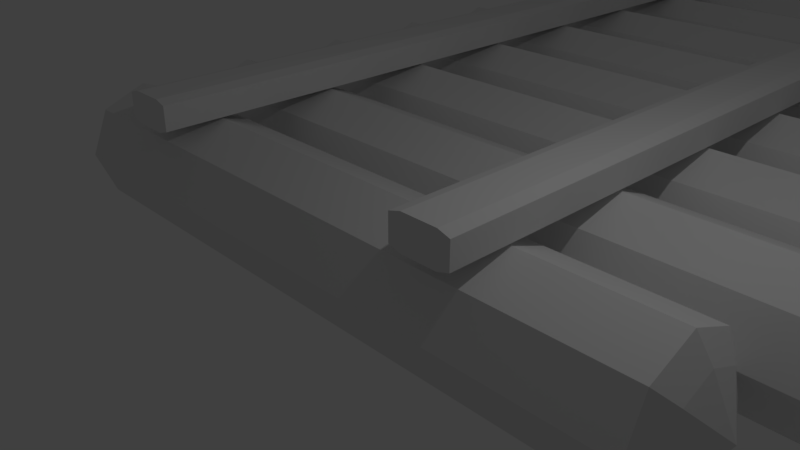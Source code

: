 # Source: muro__de_madeira.blend  (saved by Blender 2.79.0; exported with 4.5.12 LTS)
import bpy
from mathutils import Matrix  # noqa: F401  (used for matrix-valued properties, if any)

bpy.ops.wm.read_factory_settings(use_empty=True)
scene = bpy.context.scene
scene.name = 'Scene'

# ---- collections
col_collection_1 = bpy.data.collections.new('Collection 1'); scene.collection.children.link(col_collection_1)
col_collection_2 = bpy.data.collections.new('Collection 2'); scene.collection.children.link(col_collection_2)
col_collection_2.hide_render = True
col_collection_2.hide_viewport = True
col_collection_3 = bpy.data.collections.new('Collection 3'); scene.collection.children.link(col_collection_3)
col_collection_3.hide_render = True
col_collection_3.hide_viewport = True
col_collection_4 = bpy.data.collections.new('Collection 4'); scene.collection.children.link(col_collection_4)
col_collection_4.hide_render = True
col_collection_4.hide_viewport = True
col_collection_19 = bpy.data.collections.new('Collection 19'); scene.collection.children.link(col_collection_19)
col_collection_19.hide_render = True
col_collection_19.hide_viewport = True
col_collection_20 = bpy.data.collections.new('Collection 20'); scene.collection.children.link(col_collection_20)
col_collection_20.hide_render = True
col_collection_20.hide_viewport = True

# ---- materials (node trees are filled in below, after node groups)
mat_material_002 = bpy.data.materials.new('Material.002')
mat_material_002.alpha_threshold = 0.0
mat_material_002.use_transparent_shadow = False
mat_material_002.roughness = 0.5
mat_material = bpy.data.materials.new('Material')
mat_material.alpha_threshold = 0.0
mat_material.use_transparent_shadow = False
mat_material.roughness = 0.5
mat_material_001 = bpy.data.materials.new('Material.001')
mat_material_001.alpha_threshold = 0.0
mat_material_001.use_transparent_shadow = False
mat_material_001.roughness = 0.5

# ---- material node trees

# ---- world
world_world = bpy.data.worlds.new('World'); scene.world = world_world
world_world.color = (0.05088, 0.05088, 0.05088)
world_world.use_sun_shadow = False
world_world.sun_shadow_jitter_overblur = 0.0
world_world.cycles.sampling_method = 'MANUAL'

# ---- cameras
cam_camera = bpy.data.cameras.new('Camera')
cam_camera.clip_end = 100.0
cam_camera.lens = 35.0
cam_camera.sensor_width = 32.0
cam_camera.sensor_height = 18.0
cam_camera.ortho_scale = 7.314
cam_camera.dof.focus_distance = 0.0
cam_camera.dof.aperture_fstop = 128.0

# ---- lights
light_lamp = bpy.data.lights.new('Lamp', 'POINT')
light_lamp.transmission_factor = 0.0
light_lamp.cutoff_distance = 30.0
light_lamp.energy = 100.0
light_lamp.shadow_buffer_clip_start = 1.001
light_lamp.shadow_soft_size = 0.1
light_lamp.shadow_maximum_resolution = 0.006
light_lamp.use_absolute_resolution = True

# ---- meshes
me_cylinder = bpy.data.meshes.new('Cylinder')
me_cylinder.from_pydata([(1.0, -4.371e-08, 4.476), (0.7071, -0.7071, 4.476), (-0.7071, -0.7071, 4.476), (-0.7071, 0.7071, 4.476), (0.4743, 0.4743, 4.704), (0.6708, -2.687e-08, 4.704), (0.4743, -0.4743, 4.704), (-0.4743, 0.4743, 4.704), (5.002e-08, 1.0, 4.476), (-1.0, -4.371e-08, 4.476), (5.002e-08, -1.0, 4.476), (0.7071, 0.7071, 4.476), (5.002e-08, 0.6708, 4.704), (-0.6708, -2.687e-08, 4.704), (-0.4743, -0.4743, 4.704), (5.002e-08, -0.6708, 4.704), (5.002e-08, 0.0, 5.046), (0.7071, 0.7071, -5.62), (1.0, -4.371e-08, 0.0), (1.0, -4.371e-08, -5.62), (0.7071, -0.7071, -5.62), (-0.7071, 0.7071, 0.0), (-0.7071, 0.7071, -5.62), (0.6708, -2.687e-08, -5.848), (0.4743, -0.4743, -5.848), (-0.4743, 0.4743, -5.848), (0.0, 1.0, 0.0), (0.0, 1.0, -5.62), (-1.0, -4.371e-08, 0.0), (-1.0, -4.371e-08, -5.62), (-0.7071, -0.7071, 0.0), (-0.7071, -0.7071, -5.62), (0.0, -1.0, 0.0), (0.0, -1.0, -5.62), (0.7071, -0.7071, 0.0), (0.7071, 0.7071, 0.0), (0.0, 0.6708, -5.848), (-0.6708, -2.687e-08, -5.848), (-0.4743, -0.4743, -5.848), (0.0, -0.6708, -5.848), (0.4743, 0.4743, -5.848), (0.0, 0.0, -6.19), (1.0, 2.06, 6.113), (0.7071, 1.353, 6.113), (-0.7071, 1.353, 6.113), (-0.7071, 2.767, 6.113), (0.4743, 2.534, 6.342), (0.6708, 2.06, 6.342), (0.4743, 1.586, 6.342), (-0.4743, 2.534, 6.342), (-2.158e-08, 3.06, 6.113), (-1.0, 2.06, 6.113), (-2.158e-08, 1.06, 6.113), (0.7071, 2.767, 6.113), (-2.158e-08, 2.731, 6.342), (-0.6708, 2.06, 6.342), (-0.4743, 1.586, 6.342), (-2.158e-08, 1.389, 6.342), (-2.158e-08, 2.06, 6.684), (0.7071, 2.767, -5.62), (1.0, 2.06, 0.0), (1.0, 2.06, -5.62), (0.7071, 1.353, -5.62), (-0.7071, 2.767, 0.0), (-0.7071, 2.767, -5.62), (0.6708, 2.06, -5.848), (0.4743, 1.586, -5.848), (-0.4743, 2.534, -5.848), (0.0, 3.06, 0.0), (0.0, 3.06, -5.62), (-1.0, 2.06, 0.0), (-1.0, 2.06, -5.62), (-0.7071, 1.353, 0.0), (-0.7071, 1.353, -5.62), (0.0, 1.06, 0.0), (0.0, 1.06, -5.62), (0.7071, 1.353, 0.0), (0.7071, 2.767, 0.0), (0.0, 2.731, -5.848), (-0.6708, 2.06, -5.848), (-0.4743, 1.586, -5.848), (0.0, 1.389, -5.848), (0.4743, 2.534, -5.848), (0.0, 2.06, -6.19), (1.0, 4.12, 7.594), (0.7071, 3.413, 7.594), (-0.7071, 3.413, 7.594), (-0.7071, 4.827, 7.594), (0.4743, 4.594, 7.823), (0.6708, 4.12, 7.823), (0.4743, 3.646, 7.823), (-0.4743, 4.594, 7.823), (-8.631e-08, 5.12, 7.594), (-1.0, 4.12, 7.594), (-8.631e-08, 3.12, 7.594), (0.7071, 4.827, 7.594), (-8.631e-08, 4.791, 7.823), (-0.6708, 4.12, 7.823), (-0.4743, 3.646, 7.823), (-8.631e-08, 3.449, 7.823), (-8.631e-08, 4.12, 8.165), (0.7071, 4.827, -5.62), (1.0, 4.12, 0.0), (1.0, 4.12, -5.62), (0.7071, 3.413, -5.62), (-0.7071, 4.827, 0.0), (-0.7071, 4.827, -5.62), (0.6708, 4.12, -5.848), (0.4743, 3.646, -5.848), (-0.4743, 4.594, -5.848), (0.0, 5.12, 0.0), (0.0, 5.12, -5.62), (-1.0, 4.12, 0.0), (-1.0, 4.12, -5.62), (-0.7071, 3.413, 0.0), (-0.7071, 3.413, -5.62), (0.0, 3.12, 0.0), (0.0, 3.12, -5.62), (0.7071, 3.413, 0.0), (0.7071, 4.827, 0.0), (0.0, 4.791, -5.848), (-0.6708, 4.12, -5.848), (-0.4743, 3.646, -5.848), (0.0, 3.449, -5.848), (0.4743, 4.594, -5.848), (0.0, 4.12, -6.19), (1.0, 6.18, 4.457), (0.7071, 5.473, 4.457), (-0.7071, 5.473, 4.457), (-0.7071, 6.887, 4.457), (0.4743, 6.654, 4.685), (0.6708, 6.18, 4.685), (0.4743, 5.706, 4.685), (-0.4743, 6.654, 4.685), (5.084e-08, 7.18, 4.457), (-1.0, 6.18, 4.457), (5.084e-08, 5.18, 4.457), (0.7071, 6.887, 4.457), (5.084e-08, 6.851, 4.685), (-0.6708, 6.18, 4.685), (-0.4743, 5.706, 4.685), (5.084e-08, 5.509, 4.685), (5.084e-08, 6.18, 5.027), (0.7071, 6.887, -5.62), (1.0, 6.18, 0.0), (1.0, 6.18, -5.62), (0.7071, 5.473, -5.62), (-0.7071, 6.887, 0.0), (-0.7071, 6.887, -5.62), (0.6708, 6.18, -5.848), (0.4743, 5.706, -5.848), (-0.4743, 6.654, -5.848), (0.0, 7.18, 0.0), (0.0, 7.18, -5.62), (-1.0, 6.18, 0.0), (-1.0, 6.18, -5.62), (-0.7071, 5.473, 0.0), (-0.7071, 5.473, -5.62), (0.0, 5.18, 0.0), (0.0, 5.18, -5.62), (0.7071, 5.473, 0.0), (0.7071, 6.887, 0.0), (0.0, 6.851, -5.848), (-0.6708, 6.18, -5.848), (-0.4743, 5.706, -5.848), (0.0, 5.509, -5.848), (0.4743, 6.654, -5.848), (0.0, 6.18, -6.19), (1.0, 8.24, 6.877), (0.7071, 7.533, 6.877), (-0.7071, 7.533, 6.877), (-0.7071, 8.947, 6.877), (0.4743, 8.714, 7.106), (0.6708, 8.24, 7.106), (0.4743, 7.766, 7.106), (-0.4743, 8.714, 7.106), (-5.497e-08, 9.24, 6.877), (-1.0, 8.24, 6.877), (-5.497e-08, 7.24, 6.877), (0.7071, 8.947, 6.877), (-5.497e-08, 8.911, 7.106), (-0.6708, 8.24, 7.106), (-0.4743, 7.766, 7.106), (-5.497e-08, 7.569, 7.106), (-5.497e-08, 8.24, 7.448), (0.7071, 8.947, -5.62), (1.0, 8.24, 0.0), (1.0, 8.24, -5.62), (0.7071, 7.533, -5.62), (-0.7071, 8.947, 0.0), (-0.7071, 8.947, -5.62), (0.6708, 8.24, -5.848), (0.4743, 7.766, -5.848), (-0.4743, 8.714, -5.848), (0.0, 9.24, 0.0), (0.0, 9.24, -5.62), (-1.0, 8.24, 0.0), (-1.0, 8.24, -5.62), (-0.7071, 7.533, 0.0), (-0.7071, 7.533, -5.62), (0.0, 7.24, 0.0), (0.0, 7.24, -5.62), (0.7071, 7.533, 0.0), (0.7071, 8.947, 0.0), (0.0, 8.911, -5.848), (-0.6708, 8.24, -5.848), (-0.4743, 7.766, -5.848), (0.0, 7.569, -5.848), (0.4743, 8.714, -5.848), (0.0, 8.24, -6.19), (1.0, 10.3, 5.944), (0.7071, 9.593, 5.944), (-0.7071, 9.593, 5.944), (-0.7071, 11.01, 5.944), (0.4743, 10.77, 6.173), (0.6708, 10.3, 6.173), (0.4743, 9.826, 6.173), (-0.4743, 10.77, 6.173), (-1.417e-08, 11.3, 5.944), (-1.0, 10.3, 5.944), (-1.417e-08, 9.3, 5.944), (0.7071, 11.01, 5.944), (-1.417e-08, 10.97, 6.173), (-0.6708, 10.3, 6.173), (-0.4743, 9.826, 6.173), (-1.417e-08, 9.629, 6.173), (-1.417e-08, 10.3, 6.515), (0.7071, 11.01, -5.62), (1.0, 10.3, 0.0), (1.0, 10.3, -5.62), (0.7071, 9.593, -5.62), (-0.7071, 11.01, 0.0), (-0.7071, 11.01, -5.62), (0.6708, 10.3, -5.848), (0.4743, 9.826, -5.848), (-0.4743, 10.77, -5.848), (0.0, 11.3, 0.0), (0.0, 11.3, -5.62), (-1.0, 10.3, 0.0), (-1.0, 10.3, -5.62), (-0.7071, 9.593, 0.0), (-0.7071, 9.593, -5.62), (0.0, 9.3, 0.0), (0.0, 9.3, -5.62), (0.7071, 9.593, 0.0), (0.7071, 11.01, 0.0), (0.0, 10.97, -5.848), (-0.6708, 10.3, -5.848), (-0.4743, 9.826, -5.848), (0.0, 9.629, -5.848), (0.4743, 10.77, -5.848), (0.0, 10.3, -6.19), (1.0, 12.36, 9.569), (0.7071, 11.65, 9.569), (-0.7071, 11.65, 9.569), (-0.7071, 13.07, 9.569), (0.4743, 12.83, 9.797), (0.6708, 12.36, 9.797), (0.4743, 11.89, 9.797), (-0.4743, 12.83, 9.797), (-1.726e-07, 13.36, 9.569), (-1.0, 12.36, 9.569), (-1.726e-07, 11.36, 9.569), (0.7071, 13.07, 9.569), (-1.726e-07, 13.03, 9.797), (-0.6708, 12.36, 9.797), (-0.4743, 11.89, 9.797), (-1.726e-07, 11.69, 9.797), (-1.726e-07, 12.36, 10.14), (0.7071, 13.07, -5.62), (1.0, 12.36, 0.0), (1.0, 12.36, -5.62), (0.7071, 11.65, -5.62), (-0.7071, 13.07, 0.0), (-0.7071, 13.07, -5.62), (0.6708, 12.36, -5.848), (0.4743, 11.89, -5.848), (-0.4743, 12.83, -5.848), (0.0, 13.36, 0.0), (0.0, 13.36, -5.62), (-1.0, 12.36, 0.0), (-1.0, 12.36, -5.62), (-0.7071, 11.65, 0.0), (-0.7071, 11.65, -5.62), (0.0, 11.36, 0.0), (0.0, 11.36, -5.62), (0.7071, 11.65, 0.0), (0.7071, 13.07, 0.0), (0.0, 13.03, -5.848), (-0.6708, 12.36, -5.848), (-0.4743, 11.89, -5.848), (0.0, 11.69, -5.848), (0.4743, 12.83, -5.848), (0.0, 12.36, -6.19), (1.0, 14.42, 6.92), (0.7071, 13.71, 6.92), (-0.7071, 13.71, 6.92), (-0.7071, 15.13, 6.92), (0.4743, 14.89, 7.148), (0.6708, 14.42, 7.148), (0.4743, 13.95, 7.148), (-0.4743, 14.89, 7.148), (-5.682e-08, 15.42, 6.92), (-1.0, 14.42, 6.92), (-5.682e-08, 13.42, 6.92), (0.7071, 15.13, 6.92), (-5.682e-08, 15.09, 7.148), (-0.6708, 14.42, 7.148), (-0.4743, 13.95, 7.148), (-5.682e-08, 13.75, 7.148), (-5.682e-08, 14.42, 7.49), (0.7071, 15.13, -5.62), (1.0, 14.42, 0.0), (1.0, 14.42, -5.62), (0.7071, 13.71, -5.62), (-0.7071, 15.13, 0.0), (-0.7071, 15.13, -5.62), (0.6708, 14.42, -5.848), (0.4743, 13.95, -5.848), (-0.4743, 14.89, -5.848), (0.0, 15.42, 0.0), (0.0, 15.42, -5.62), (-1.0, 14.42, 0.0), (-1.0, 14.42, -5.62), (-0.7071, 13.71, 0.0), (-0.7071, 13.71, -5.62), (0.0, 13.42, 0.0), (0.0, 13.42, -5.62), (0.7071, 13.71, 0.0), (0.7071, 15.13, 0.0), (0.0, 15.09, -5.848), (-0.6708, 14.42, -5.848), (-0.4743, 13.95, -5.848), (0.0, 13.75, -5.848), (0.4743, 14.89, -5.848), (0.0, 14.42, -6.19), (1.0, 16.48, 5.62), (0.7071, 15.77, 5.62), (-0.7071, 15.77, 5.62), (-0.7071, 17.19, 5.62), (0.4743, 16.95, 5.848), (0.6708, 16.48, 5.848), (0.4743, 16.01, 5.848), (-0.4743, 16.95, 5.848), (0.0, 17.48, 5.62), (-1.0, 16.48, 5.62), (0.0, 15.48, 5.62), (0.7071, 17.19, 5.62), (0.0, 17.15, 5.848), (-0.6708, 16.48, 5.848), (-0.4743, 16.01, 5.848), (0.0, 15.81, 5.848), (0.0, 16.48, 6.19), (0.7071, 17.19, -5.62), (1.0, 16.48, 0.0), (1.0, 16.48, -5.62), (0.7071, 15.77, -5.62), (-0.7071, 17.19, 0.0), (-0.7071, 17.19, -5.62), (0.6708, 16.48, -5.848), (0.4743, 16.01, -5.848), (-0.4743, 16.95, -5.848), (0.0, 17.48, 0.0), (0.0, 17.48, -5.62), (-1.0, 16.48, 0.0), (-1.0, 16.48, -5.62), (-0.7071, 15.77, 0.0), (-0.7071, 15.77, -5.62), (0.0, 15.48, 0.0), (0.0, 15.48, -5.62), (0.7071, 15.77, 0.0), (0.7071, 17.19, 0.0), (0.0, 17.15, -5.848), (-0.6708, 16.48, -5.848), (-0.4743, 16.01, -5.848), (0.0, 15.81, -5.848), (0.4743, 16.95, -5.848), (0.0, 16.48, -6.19), (1.0, 18.54, 7.755), (0.7071, 17.83, 7.755), (-0.7071, 17.83, 7.755), (-0.7071, 19.25, 7.755), (0.4743, 19.01, 7.983), (0.6708, 18.54, 7.983), (0.4743, 18.07, 7.983), (-0.4743, 19.01, 7.983), (-9.331e-08, 19.54, 7.755), (-1.0, 18.54, 7.755), (-9.331e-08, 17.54, 7.755), (0.7071, 19.25, 7.755), (-9.331e-08, 19.21, 7.983), (-0.6708, 18.54, 7.983), (-0.4743, 18.07, 7.983), (-9.331e-08, 17.87, 7.983), (-9.331e-08, 18.54, 8.325), (0.7071, 19.25, -5.62), (1.0, 18.54, 0.0), (1.0, 18.54, -5.62), (0.7071, 17.83, -5.62), (-0.7071, 19.25, 0.0), (-0.7071, 19.25, -5.62), (0.6708, 18.54, -5.848), (0.4743, 18.07, -5.848), (-0.4743, 19.01, -5.848), (0.0, 19.54, 0.0), (0.0, 19.54, -5.62), (-1.0, 18.54, 0.0), (-1.0, 18.54, -5.62), (-0.7071, 17.83, 0.0), (-0.7071, 17.83, -5.62), (0.0, 17.54, 0.0), (0.0, 17.54, -5.62), (0.7071, 17.83, 0.0), (0.7071, 19.25, 0.0), (0.0, 19.21, -5.848), (-0.6708, 18.54, -5.848), (-0.4743, 18.07, -5.848), (0.0, 17.87, -5.848), (0.4743, 19.01, -5.848), (0.0, 18.54, -6.19), (-1.435, -0.9763, -4.042), (-1.435, -0.9763, -3.149), (-1.435, 19.35, -4.042), (-1.435, 19.35, -3.149), (-1.051, -0.9763, -4.042), (-1.051, -0.9763, -3.149), (-1.051, 19.35, -4.042), (-1.051, 19.35, -3.149), (-1.49, -0.9763, -3.861), (-1.49, -0.9763, -3.33), (-1.49, 19.35, -3.33), (-1.49, 19.35, -3.861), (-0.9959, 19.35, -3.33), (-0.9959, 19.35, -3.861), (-0.9959, -0.9763, -3.33), (-0.9959, -0.9763, -3.861), (-1.435, -0.9763, 1.432), (-1.435, -0.9763, 2.326), (-1.435, 19.35, 1.432), (-1.435, 19.35, 2.326), (-1.051, -0.9763, 1.432), (-1.051, -0.9763, 2.326), (-1.051, 19.35, 1.432), (-1.051, 19.35, 2.326), (-1.49, -0.9763, 1.613), (-1.49, -0.9763, 2.144), (-1.49, 19.35, 2.144), (-1.49, 19.35, 1.613), (-0.9959, 19.35, 2.144), (-0.9959, 19.35, 1.613), (-0.9959, -0.9763, 2.144), (-0.9959, -0.9763, 1.613)], [], [(35, 11, 0, 18), (18, 0, 1, 34), (34, 1, 10, 32), (32, 10, 2, 30), (30, 2, 9, 28), (1, 0, 5, 6), (28, 9, 3, 21), (21, 3, 8, 26), (7, 13, 16), (9, 2, 14, 13), (10, 1, 6, 15), (3, 9, 13, 7), (0, 11, 4, 5), (2, 10, 15, 14), (8, 3, 7, 12), (11, 8, 12, 4), (6, 5, 16), (4, 12, 16), (12, 7, 16), (15, 6, 16), (5, 4, 16), (35, 26, 8, 11), (14, 16, 13), (15, 16, 14), (26, 35, 17, 27), (35, 18, 19, 17), (18, 34, 20, 19), (34, 32, 33, 20), (20, 24, 23, 19), (28, 21, 22, 29), (21, 26, 27, 22), (25, 41, 37), (33, 39, 24, 20), (22, 25, 37, 29), (19, 23, 40, 17), (27, 36, 25, 22), (17, 40, 36, 27), (24, 41, 23), (36, 41, 25), (39, 41, 24), (23, 41, 40), (28, 29, 31, 30), (30, 31, 33, 32), (31, 29, 37, 38), (33, 31, 38, 39), (38, 37, 41), (36, 40, 41), (39, 38, 41), (77, 53, 42, 60), (60, 42, 43, 76), (76, 43, 52, 74), (74, 52, 44, 72), (72, 44, 51, 70), (43, 42, 47, 48), (70, 51, 45, 63), (63, 45, 50, 68), (49, 55, 58), (51, 44, 56, 55), (52, 43, 48, 57), (45, 51, 55, 49), (42, 53, 46, 47), (44, 52, 57, 56), (50, 45, 49, 54), (53, 50, 54, 46), (48, 47, 58), (46, 54, 58), (54, 49, 58), (57, 48, 58), (47, 46, 58), (77, 68, 50, 53), (56, 58, 55), (57, 58, 56), (68, 77, 59, 69), (77, 60, 61, 59), (60, 76, 62, 61), (76, 74, 75, 62), (62, 66, 65, 61), (70, 63, 64, 71), (63, 68, 69, 64), (67, 83, 79), (75, 81, 66, 62), (64, 67, 79, 71), (61, 65, 82, 59), (69, 78, 67, 64), (59, 82, 78, 69), (66, 83, 65), (78, 83, 67), (81, 83, 66), (65, 83, 82), (70, 71, 73, 72), (72, 73, 75, 74), (73, 71, 79, 80), (75, 73, 80, 81), (80, 79, 83), (78, 82, 83), (81, 80, 83), (119, 95, 84, 102), (102, 84, 85, 118), (118, 85, 94, 116), (116, 94, 86, 114), (114, 86, 93, 112), (85, 84, 89, 90), (112, 93, 87, 105), (105, 87, 92, 110), (91, 97, 100), (93, 86, 98, 97), (94, 85, 90, 99), (87, 93, 97, 91), (84, 95, 88, 89), (86, 94, 99, 98), (92, 87, 91, 96), (95, 92, 96, 88), (90, 89, 100), (88, 96, 100), (96, 91, 100), (99, 90, 100), (89, 88, 100), (119, 110, 92, 95), (98, 100, 97), (99, 100, 98), (110, 119, 101, 111), (119, 102, 103, 101), (102, 118, 104, 103), (118, 116, 117, 104), (104, 108, 107, 103), (112, 105, 106, 113), (105, 110, 111, 106), (109, 125, 121), (117, 123, 108, 104), (106, 109, 121, 113), (103, 107, 124, 101), (111, 120, 109, 106), (101, 124, 120, 111), (108, 125, 107), (120, 125, 109), (123, 125, 108), (107, 125, 124), (112, 113, 115, 114), (114, 115, 117, 116), (115, 113, 121, 122), (117, 115, 122, 123), (122, 121, 125), (120, 124, 125), (123, 122, 125), (161, 137, 126, 144), (144, 126, 127, 160), (160, 127, 136, 158), (158, 136, 128, 156), (156, 128, 135, 154), (127, 126, 131, 132), (154, 135, 129, 147), (147, 129, 134, 152), (133, 139, 142), (135, 128, 140, 139), (136, 127, 132, 141), (129, 135, 139, 133), (126, 137, 130, 131), (128, 136, 141, 140), (134, 129, 133, 138), (137, 134, 138, 130), (132, 131, 142), (130, 138, 142), (138, 133, 142), (141, 132, 142), (131, 130, 142), (161, 152, 134, 137), (140, 142, 139), (141, 142, 140), (152, 161, 143, 153), (161, 144, 145, 143), (144, 160, 146, 145), (160, 158, 159, 146), (146, 150, 149, 145), (154, 147, 148, 155), (147, 152, 153, 148), (151, 167, 163), (159, 165, 150, 146), (148, 151, 163, 155), (145, 149, 166, 143), (153, 162, 151, 148), (143, 166, 162, 153), (150, 167, 149), (162, 167, 151), (165, 167, 150), (149, 167, 166), (154, 155, 157, 156), (156, 157, 159, 158), (157, 155, 163, 164), (159, 157, 164, 165), (164, 163, 167), (162, 166, 167), (165, 164, 167), (203, 179, 168, 186), (186, 168, 169, 202), (202, 169, 178, 200), (200, 178, 170, 198), (198, 170, 177, 196), (169, 168, 173, 174), (196, 177, 171, 189), (189, 171, 176, 194), (175, 181, 184), (177, 170, 182, 181), (178, 169, 174, 183), (171, 177, 181, 175), (168, 179, 172, 173), (170, 178, 183, 182), (176, 171, 175, 180), (179, 176, 180, 172), (174, 173, 184), (172, 180, 184), (180, 175, 184), (183, 174, 184), (173, 172, 184), (203, 194, 176, 179), (182, 184, 181), (183, 184, 182), (194, 203, 185, 195), (203, 186, 187, 185), (186, 202, 188, 187), (202, 200, 201, 188), (188, 192, 191, 187), (196, 189, 190, 197), (189, 194, 195, 190), (193, 209, 205), (201, 207, 192, 188), (190, 193, 205, 197), (187, 191, 208, 185), (195, 204, 193, 190), (185, 208, 204, 195), (192, 209, 191), (204, 209, 193), (207, 209, 192), (191, 209, 208), (196, 197, 199, 198), (198, 199, 201, 200), (199, 197, 205, 206), (201, 199, 206, 207), (206, 205, 209), (204, 208, 209), (207, 206, 209), (245, 221, 210, 228), (228, 210, 211, 244), (244, 211, 220, 242), (242, 220, 212, 240), (240, 212, 219, 238), (211, 210, 215, 216), (238, 219, 213, 231), (231, 213, 218, 236), (217, 223, 226), (219, 212, 224, 223), (220, 211, 216, 225), (213, 219, 223, 217), (210, 221, 214, 215), (212, 220, 225, 224), (218, 213, 217, 222), (221, 218, 222, 214), (216, 215, 226), (214, 222, 226), (222, 217, 226), (225, 216, 226), (215, 214, 226), (245, 236, 218, 221), (224, 226, 223), (225, 226, 224), (236, 245, 227, 237), (245, 228, 229, 227), (228, 244, 230, 229), (244, 242, 243, 230), (230, 234, 233, 229), (238, 231, 232, 239), (231, 236, 237, 232), (235, 251, 247), (243, 249, 234, 230), (232, 235, 247, 239), (229, 233, 250, 227), (237, 246, 235, 232), (227, 250, 246, 237), (234, 251, 233), (246, 251, 235), (249, 251, 234), (233, 251, 250), (238, 239, 241, 240), (240, 241, 243, 242), (241, 239, 247, 248), (243, 241, 248, 249), (248, 247, 251), (246, 250, 251), (249, 248, 251), (287, 263, 252, 270), (270, 252, 253, 286), (286, 253, 262, 284), (284, 262, 254, 282), (282, 254, 261, 280), (253, 252, 257, 258), (280, 261, 255, 273), (273, 255, 260, 278), (259, 265, 268), (261, 254, 266, 265), (262, 253, 258, 267), (255, 261, 265, 259), (252, 263, 256, 257), (254, 262, 267, 266), (260, 255, 259, 264), (263, 260, 264, 256), (258, 257, 268), (256, 264, 268), (264, 259, 268), (267, 258, 268), (257, 256, 268), (287, 278, 260, 263), (266, 268, 265), (267, 268, 266), (278, 287, 269, 279), (287, 270, 271, 269), (270, 286, 272, 271), (286, 284, 285, 272), (272, 276, 275, 271), (280, 273, 274, 281), (273, 278, 279, 274), (277, 293, 289), (285, 291, 276, 272), (274, 277, 289, 281), (271, 275, 292, 269), (279, 288, 277, 274), (269, 292, 288, 279), (276, 293, 275), (288, 293, 277), (291, 293, 276), (275, 293, 292), (280, 281, 283, 282), (282, 283, 285, 284), (283, 281, 289, 290), (285, 283, 290, 291), (290, 289, 293), (288, 292, 293), (291, 290, 293), (329, 305, 294, 312), (312, 294, 295, 328), (328, 295, 304, 326), (326, 304, 296, 324), (324, 296, 303, 322), (295, 294, 299, 300), (322, 303, 297, 315), (315, 297, 302, 320), (301, 307, 310), (303, 296, 308, 307), (304, 295, 300, 309), (297, 303, 307, 301), (294, 305, 298, 299), (296, 304, 309, 308), (302, 297, 301, 306), (305, 302, 306, 298), (300, 299, 310), (298, 306, 310), (306, 301, 310), (309, 300, 310), (299, 298, 310), (329, 320, 302, 305), (308, 310, 307), (309, 310, 308), (320, 329, 311, 321), (329, 312, 313, 311), (312, 328, 314, 313), (328, 326, 327, 314), (314, 318, 317, 313), (322, 315, 316, 323), (315, 320, 321, 316), (319, 335, 331), (327, 333, 318, 314), (316, 319, 331, 323), (313, 317, 334, 311), (321, 330, 319, 316), (311, 334, 330, 321), (318, 335, 317), (330, 335, 319), (333, 335, 318), (317, 335, 334), (322, 323, 325, 324), (324, 325, 327, 326), (325, 323, 331, 332), (327, 325, 332, 333), (332, 331, 335), (330, 334, 335), (333, 332, 335), (371, 347, 336, 354), (354, 336, 337, 370), (370, 337, 346, 368), (368, 346, 338, 366), (366, 338, 345, 364), (337, 336, 341, 342), (364, 345, 339, 357), (357, 339, 344, 362), (343, 349, 352), (345, 338, 350, 349), (346, 337, 342, 351), (339, 345, 349, 343), (336, 347, 340, 341), (338, 346, 351, 350), (344, 339, 343, 348), (347, 344, 348, 340), (342, 341, 352), (340, 348, 352), (348, 343, 352), (351, 342, 352), (341, 340, 352), (371, 362, 344, 347), (350, 352, 349), (351, 352, 350), (362, 371, 353, 363), (371, 354, 355, 353), (354, 370, 356, 355), (370, 368, 369, 356), (356, 360, 359, 355), (364, 357, 358, 365), (357, 362, 363, 358), (361, 377, 373), (369, 375, 360, 356), (358, 361, 373, 365), (355, 359, 376, 353), (363, 372, 361, 358), (353, 376, 372, 363), (360, 377, 359), (372, 377, 361), (375, 377, 360), (359, 377, 376), (364, 365, 367, 366), (366, 367, 369, 368), (367, 365, 373, 374), (369, 367, 374, 375), (374, 373, 377), (372, 376, 377), (375, 374, 377), (413, 389, 378, 396), (396, 378, 379, 412), (412, 379, 388, 410), (410, 388, 380, 408), (408, 380, 387, 406), (379, 378, 383, 384), (406, 387, 381, 399), (399, 381, 386, 404), (385, 391, 394), (387, 380, 392, 391), (388, 379, 384, 393), (381, 387, 391, 385), (378, 389, 382, 383), (380, 388, 393, 392), (386, 381, 385, 390), (389, 386, 390, 382), (384, 383, 394), (382, 390, 394), (390, 385, 394), (393, 384, 394), (383, 382, 394), (413, 404, 386, 389), (392, 394, 391), (393, 394, 392), (404, 413, 395, 405), (413, 396, 397, 395), (396, 412, 398, 397), (412, 410, 411, 398), (398, 402, 401, 397), (406, 399, 400, 407), (399, 404, 405, 400), (403, 419, 415), (411, 417, 402, 398), (400, 403, 415, 407), (397, 401, 418, 395), (405, 414, 403, 400), (395, 418, 414, 405), (402, 419, 401), (414, 419, 403), (417, 419, 402), (401, 419, 418), (406, 407, 409, 408), (408, 409, 411, 410), (409, 407, 415, 416), (411, 409, 416, 417), (416, 415, 419), (414, 418, 419), (417, 416, 419), (429, 421, 423, 430), (430, 423, 427, 432), (432, 427, 425, 434), (434, 425, 421, 429), (422, 426, 424, 420), (427, 423, 421, 425), (424, 435, 428, 420), (435, 434, 429, 428), (426, 433, 435, 424), (433, 432, 434, 435), (422, 431, 433, 426), (431, 430, 432, 433), (420, 428, 431, 422), (428, 429, 430, 431), (445, 437, 439, 446), (446, 439, 443, 448), (448, 443, 441, 450), (450, 441, 437, 445), (438, 442, 440, 436), (443, 439, 437, 441), (440, 451, 444, 436), (451, 450, 445, 444), (442, 449, 451, 440), (449, 448, 450, 451), (438, 447, 449, 442), (447, 446, 448, 449), (436, 444, 447, 438), (444, 445, 446, 447)])
_uv = me_cylinder.uv_layers.new(name='UVMap')
_uv.uv.foreach_set('vector', [0.7666, 0.1605, 0.7666, 0.2881, 0.7448, 0.2881, 0.7448, 0.1605, 0.7448, 0.1605, 0.7448, 0.2881, 0.723, 0.2881, 0.723, 0.1605, 0.723, 0.1605, 0.723, 0.2881, 0.7012, 0.2881, 0.7012, 0.1605, 0.8757, 0.1605, 0.8757, 0.2881, 0.8539, 0.2881, 0.8539, 0.1605, 0.8539, 0.1605, 0.8539, 0.2881, 0.8321, 0.2881, 0.8321, 0.1605, 0.07572, 0.7549, 0.09963, 0.7549, 0.09519, 0.7662, 0.08056, 0.766, 0.8321, 0.1605, 0.8321, 0.2881, 0.8103, 0.2881, 0.8103, 0.1605, 0.8103, 0.1605, 0.8103, 0.2881, 0.7884, 0.2881, 0.7884, 0.1605, 0.09479, 0.8016, 0.08015, 0.8014, 0.08767, 0.7838, 0.07572, 0.8127, 0.05881, 0.7958, 0.06992, 0.7909, 0.08015, 0.8014, 0.05881, 0.7718, 0.07572, 0.7549, 0.08056, 0.766, 0.07009, 0.7763, 0.09963, 0.8127, 0.07572, 0.8127, 0.08015, 0.8014, 0.09479, 0.8016, 0.09963, 0.7549, 0.1165, 0.7718, 0.1054, 0.7767, 0.09519, 0.7662, 0.05881, 0.7958, 0.05881, 0.7718, 0.07009, 0.7763, 0.06992, 0.7909, 0.1165, 0.7958, 0.09963, 0.8127, 0.09479, 0.8016, 0.1053, 0.7913, 0.1165, 0.7718, 0.1165, 0.7958, 0.1053, 0.7913, 0.1054, 0.7767, 0.08056, 0.766, 0.09519, 0.7662, 0.08767, 0.7838, 0.1054, 0.7767, 0.1053, 0.7913, 0.08767, 0.7838, 0.1053, 0.7913, 0.09479, 0.8016, 0.08767, 0.7838, 0.07009, 0.7763, 0.08056, 0.766, 0.08767, 0.7838, 0.09519, 0.7662, 0.1054, 0.7767, 0.08767, 0.7838, 0.7666, 0.1605, 0.7884, 0.1605, 0.7884, 0.2881, 0.7666, 0.2881, 0.06992, 0.7909, 0.08767, 0.7838, 0.08015, 0.8014, 0.07009, 0.7763, 0.08767, 0.7838, 0.06992, 0.7909, 0.7884, 0.1605, 0.7666, 0.1605, 0.7666, 0.000361, 0.7884, 0.000361, 0.7666, 0.1605, 0.7448, 0.1605, 0.7448, 0.000361, 0.7666, 0.000361, 0.7448, 0.1605, 0.723, 0.1605, 0.723, 0.000361, 0.7448, 0.000361, 0.723, 0.1605, 0.7012, 0.1605, 0.7012, 0.0003609, 0.723, 0.000361, 0.5846, 0.7559, 0.5958, 0.7515, 0.6062, 0.7618, 0.6013, 0.7729, 0.8321, 0.1605, 0.8103, 0.1605, 0.8103, 0.000361, 0.8321, 0.000361, 0.8103, 0.1605, 0.7884, 0.1605, 0.7884, 0.000361, 0.8103, 0.000361, 0.6311, 0.7368, 0.6135, 0.7441, 0.6207, 0.7267, 0.5846, 0.7322, 0.5956, 0.7368, 0.5958, 0.7515, 0.5846, 0.7559, 0.6425, 0.7323, 0.6311, 0.7368, 0.6207, 0.7267, 0.6254, 0.7153, 0.6013, 0.7729, 0.6062, 0.7618, 0.6209, 0.7618, 0.6252, 0.7731, 0.6423, 0.7563, 0.6312, 0.7514, 0.6311, 0.7368, 0.6425, 0.7323, 0.6252, 0.7731, 0.6209, 0.7618, 0.6312, 0.7514, 0.6423, 0.7563, 0.5958, 0.7515, 0.6135, 0.7441, 0.6062, 0.7618, 0.6312, 0.7514, 0.6135, 0.7441, 0.6311, 0.7368, 0.5956, 0.7368, 0.6135, 0.7441, 0.5958, 0.7515, 0.6062, 0.7618, 0.6135, 0.7441, 0.6209, 0.7618, 0.8321, 0.1605, 0.8321, 0.000361, 0.8539, 0.000361, 0.8539, 0.1605, 0.8539, 0.1605, 0.8539, 0.000361, 0.8757, 0.000361, 0.8757, 0.1605, 0.6013, 0.7154, 0.6254, 0.7153, 0.6207, 0.7267, 0.6061, 0.7265, 0.5846, 0.7322, 0.6013, 0.7154, 0.6061, 0.7265, 0.5956, 0.7368, 0.6061, 0.7265, 0.6207, 0.7267, 0.6135, 0.7441, 0.6312, 0.7514, 0.6209, 0.7618, 0.6135, 0.7441, 0.5956, 0.7368, 0.6061, 0.7265, 0.6135, 0.7441, 0.438, 0.5378, 0.438, 0.712, 0.4162, 0.712, 0.4162, 0.5378, 0.4162, 0.5378, 0.4162, 0.712, 0.3944, 0.712, 0.3944, 0.5378, 0.3944, 0.5378, 0.3944, 0.712, 0.3726, 0.712, 0.3726, 0.5378, 0.3726, 0.5378, 0.3726, 0.712, 0.3508, 0.712, 0.3508, 0.5378, 0.5253, 0.5378, 0.5253, 0.712, 0.5035, 0.712, 0.5035, 0.5378, 0.7773, 0.5982, 0.8012, 0.5982, 0.7968, 0.6095, 0.7821, 0.6093, 0.5035, 0.5378, 0.5035, 0.712, 0.4816, 0.712, 0.4816, 0.5378, 0.4816, 0.5378, 0.4816, 0.712, 0.4598, 0.712, 0.4598, 0.5378, 0.7963, 0.6448, 0.7817, 0.6446, 0.7892, 0.6271, 0.7773, 0.6559, 0.7604, 0.639, 0.7715, 0.6342, 0.7817, 0.6446, 0.7604, 0.6151, 0.7773, 0.5982, 0.7821, 0.6093, 0.7717, 0.6195, 0.8012, 0.6559, 0.7773, 0.6559, 0.7817, 0.6446, 0.7963, 0.6448, 0.8012, 0.5982, 0.8181, 0.6151, 0.807, 0.6199, 0.7968, 0.6095, 0.7604, 0.639, 0.7604, 0.6151, 0.7717, 0.6195, 0.7715, 0.6342, 0.8181, 0.639, 0.8012, 0.6559, 0.7963, 0.6448, 0.8068, 0.6346, 0.8181, 0.6151, 0.8181, 0.639, 0.8068, 0.6346, 0.807, 0.6199, 0.7821, 0.6093, 0.7968, 0.6095, 0.7892, 0.6271, 0.807, 0.6199, 0.8068, 0.6346, 0.7892, 0.6271, 0.8068, 0.6346, 0.7963, 0.6448, 0.7892, 0.6271, 0.7717, 0.6195, 0.7821, 0.6093, 0.7892, 0.6271, 0.7968, 0.6095, 0.807, 0.6199, 0.7892, 0.6271, 0.438, 0.5378, 0.4598, 0.5378, 0.4598, 0.712, 0.438, 0.712, 0.7715, 0.6342, 0.7892, 0.6271, 0.7817, 0.6446, 0.7717, 0.6195, 0.7892, 0.6271, 0.7715, 0.6342, 0.4598, 0.5378, 0.438, 0.5378, 0.438, 0.3777, 0.4598, 0.3777, 0.438, 0.5378, 0.4162, 0.5378, 0.4162, 0.3777, 0.438, 0.3777, 0.4162, 0.5378, 0.3944, 0.5378, 0.3944, 0.3777, 0.4162, 0.3777, 0.3944, 0.5378, 0.3726, 0.5378, 0.3726, 0.3777, 0.3944, 0.3777, 0.7018, 0.6974, 0.713, 0.693, 0.7234, 0.7033, 0.7185, 0.7143, 0.5035, 0.5378, 0.4816, 0.5378, 0.4816, 0.3777, 0.5035, 0.3777, 0.4816, 0.5378, 0.4598, 0.5378, 0.4598, 0.3777, 0.4816, 0.3777, 0.7483, 0.6782, 0.7307, 0.6856, 0.7379, 0.6681, 0.7018, 0.6737, 0.7128, 0.6782, 0.713, 0.693, 0.7018, 0.6974, 0.7596, 0.6738, 0.7483, 0.6782, 0.7379, 0.6681, 0.7425, 0.6567, 0.7185, 0.7143, 0.7234, 0.7033, 0.738, 0.7032, 0.7424, 0.7146, 0.7595, 0.6978, 0.7484, 0.6929, 0.7483, 0.6782, 0.7596, 0.6738, 0.7424, 0.7146, 0.738, 0.7032, 0.7484, 0.6929, 0.7595, 0.6978, 0.713, 0.693, 0.7307, 0.6856, 0.7234, 0.7033, 0.7484, 0.6929, 0.7307, 0.6856, 0.7483, 0.6782, 0.7128, 0.6782, 0.7307, 0.6856, 0.713, 0.693, 0.7234, 0.7033, 0.7307, 0.6856, 0.738, 0.7032, 0.5035, 0.5378, 0.5035, 0.3777, 0.5253, 0.3777, 0.5253, 0.5378, 0.3508, 0.5378, 0.3508, 0.3777, 0.3726, 0.3777, 0.3726, 0.5378, 0.7185, 0.6568, 0.7425, 0.6567, 0.7379, 0.6681, 0.7233, 0.6679, 0.7018, 0.6737, 0.7185, 0.6568, 0.7233, 0.6679, 0.7128, 0.6782, 0.7233, 0.6679, 0.7379, 0.6681, 0.7307, 0.6856, 0.7484, 0.6929, 0.738, 0.7032, 0.7307, 0.6856, 0.7128, 0.6782, 0.7233, 0.6679, 0.7307, 0.6856, 0.438, 0.1605, 0.438, 0.3769, 0.4162, 0.3769, 0.4162, 0.1605, 0.4162, 0.1605, 0.4162, 0.3769, 0.3944, 0.3769, 0.3944, 0.1605, 0.3944, 0.1605, 0.3944, 0.3769, 0.3726, 0.3769, 0.3726, 0.1605, 0.3726, 0.1605, 0.3726, 0.3769, 0.3508, 0.3769, 0.3508, 0.1605, 0.5253, 0.1605, 0.5253, 0.3769, 0.5035, 0.3769, 0.5035, 0.1605, 0.7018, 0.3813, 0.7187, 0.3644, 0.7235, 0.3755, 0.7131, 0.3858, 0.5035, 0.1605, 0.5035, 0.3769, 0.4816, 0.3769, 0.4816, 0.1605, 0.4816, 0.1605, 0.4816, 0.3769, 0.4598, 0.3769, 0.4598, 0.1605, 0.7482, 0.4008, 0.7378, 0.411, 0.7306, 0.3933, 0.7426, 0.4222, 0.7187, 0.4222, 0.7231, 0.4109, 0.7378, 0.411, 0.7018, 0.4052, 0.7018, 0.3813, 0.7131, 0.3858, 0.7129, 0.4004, 0.7595, 0.4052, 0.7426, 0.4222, 0.7378, 0.411, 0.7482, 0.4008, 0.7187, 0.3644, 0.7426, 0.3644, 0.7382, 0.3757, 0.7235, 0.3755, 0.7187, 0.4222, 0.7018, 0.4052, 0.7129, 0.4004, 0.7231, 0.4109, 0.7595, 0.3813, 0.7595, 0.4052, 0.7482, 0.4008, 0.7484, 0.3862, 0.7426, 0.3644, 0.7595, 0.3813, 0.7484, 0.3862, 0.7382, 0.3757, 0.7131, 0.3858, 0.7235, 0.3755, 0.7306, 0.3933, 0.7382, 0.3757, 0.7484, 0.3862, 0.7306, 0.3933, 0.7484, 0.3862, 0.7482, 0.4008, 0.7306, 0.3933, 0.7129, 0.4004, 0.7131, 0.3858, 0.7306, 0.3933, 0.7235, 0.3755, 0.7382, 0.3757, 0.7306, 0.3933, 0.438, 0.1605, 0.4598, 0.1605, 0.4598, 0.3769, 0.438, 0.3769, 0.7231, 0.4109, 0.7306, 0.3933, 0.7378, 0.411, 0.7129, 0.4004, 0.7306, 0.3933, 0.7231, 0.4109, 0.4598, 0.1605, 0.438, 0.1605, 0.438, 0.000361, 0.4598, 0.000361, 0.438, 0.1605, 0.4162, 0.1605, 0.4162, 0.000361, 0.438, 0.000361, 0.4162, 0.1605, 0.3944, 0.1605, 0.3944, 0.0003609, 0.4162, 0.000361, 0.3944, 0.1605, 0.3726, 0.1605, 0.3726, 0.0003609, 0.3944, 0.0003609, 0.6432, 0.7559, 0.6544, 0.7515, 0.6648, 0.7618, 0.6599, 0.7729, 0.5035, 0.1605, 0.4816, 0.1605, 0.4816, 0.000361, 0.5035, 0.000361, 0.4816, 0.1605, 0.4598, 0.1605, 0.4598, 0.000361, 0.4816, 0.000361, 0.6897, 0.7368, 0.6721, 0.7441, 0.6793, 0.7267, 0.6432, 0.7322, 0.6542, 0.7368, 0.6544, 0.7515, 0.6432, 0.7559, 0.7011, 0.7323, 0.6897, 0.7368, 0.6793, 0.7267, 0.684, 0.7153, 0.6599, 0.7729, 0.6648, 0.7618, 0.6794, 0.7618, 0.6838, 0.7731, 0.7009, 0.7563, 0.6898, 0.7514, 0.6897, 0.7368, 0.7011, 0.7323, 0.6838, 0.7731, 0.6794, 0.7618, 0.6898, 0.7514, 0.7009, 0.7563, 0.6544, 0.7515, 0.6721, 0.7441, 0.6648, 0.7618, 0.6898, 0.7514, 0.6721, 0.7441, 0.6897, 0.7368, 0.6542, 0.7368, 0.6721, 0.7441, 0.6544, 0.7515, 0.6648, 0.7618, 0.6721, 0.7441, 0.6794, 0.7618, 0.5035, 0.1605, 0.5035, 0.000361, 0.5253, 0.000361, 0.5253, 0.1605, 0.3508, 0.1605, 0.3508, 0.0003609, 0.3726, 0.0003609, 0.3726, 0.1605, 0.6599, 0.7154, 0.684, 0.7153, 0.6793, 0.7267, 0.6647, 0.7265, 0.6432, 0.7322, 0.6599, 0.7154, 0.6647, 0.7265, 0.6542, 0.7368, 0.6647, 0.7265, 0.6793, 0.7267, 0.6721, 0.7441, 0.6898, 0.7514, 0.6794, 0.7618, 0.6721, 0.7441, 0.6542, 0.7368, 0.6647, 0.7265, 0.6721, 0.7441, 0.2628, 0.8726, 0.2628, 0.9996, 0.241, 0.9996, 0.241, 0.8726, 0.241, 0.8726, 0.241, 0.9996, 0.2192, 0.9996, 0.2192, 0.8726, 0.2192, 0.8726, 0.2192, 0.9996, 0.1974, 0.9996, 0.1974, 0.8726, 0.1974, 0.8726, 0.1974, 0.9996, 0.1756, 0.9996, 0.1756, 0.8726, 0.3501, 0.8726, 0.3501, 0.9996, 0.3282, 0.9996, 0.3282, 0.8726, 0.7771, 0.3644, 0.801, 0.3644, 0.7966, 0.3757, 0.782, 0.3755, 0.3282, 0.8726, 0.3282, 0.9996, 0.3064, 0.9996, 0.3064, 0.8726, 0.3064, 0.8726, 0.3064, 0.9996, 0.2846, 0.9996, 0.2846, 0.8726, 0.7962, 0.411, 0.7816, 0.4109, 0.7891, 0.3933, 0.7771, 0.4222, 0.7602, 0.4052, 0.7713, 0.4004, 0.7816, 0.4109, 0.7602, 0.3813, 0.7771, 0.3644, 0.782, 0.3755, 0.7715, 0.3858, 0.801, 0.4222, 0.7771, 0.4222, 0.7816, 0.4109, 0.7962, 0.411, 0.801, 0.3644, 0.8179, 0.3813, 0.8068, 0.3862, 0.7966, 0.3757, 0.7602, 0.4052, 0.7602, 0.3813, 0.7715, 0.3858, 0.7713, 0.4004, 0.8179, 0.4052, 0.801, 0.4222, 0.7962, 0.411, 0.8067, 0.4008, 0.8179, 0.3813, 0.8179, 0.4052, 0.8067, 0.4008, 0.8068, 0.3862, 0.782, 0.3755, 0.7966, 0.3757, 0.7891, 0.3933, 0.8068, 0.3862, 0.8067, 0.4008, 0.7891, 0.3933, 0.8067, 0.4008, 0.7962, 0.411, 0.7891, 0.3933, 0.7715, 0.3858, 0.782, 0.3755, 0.7891, 0.3933, 0.7966, 0.3757, 0.8068, 0.3862, 0.7891, 0.3933, 0.2628, 0.8726, 0.2846, 0.8726, 0.2846, 0.9996, 0.2628, 0.9996, 0.7713, 0.4004, 0.7891, 0.3933, 0.7816, 0.4109, 0.7715, 0.3858, 0.7891, 0.3933, 0.7713, 0.4004, 0.2846, 0.8726, 0.2628, 0.8726, 0.2628, 0.7125, 0.2846, 0.7125, 0.2628, 0.8726, 0.241, 0.8726, 0.241, 0.7125, 0.2628, 0.7125, 0.241, 0.8726, 0.2192, 0.8726, 0.2192, 0.7125, 0.241, 0.7125, 0.2192, 0.8726, 0.1974, 0.8726, 0.1974, 0.7125, 0.2192, 0.7125, 0.7018, 0.7559, 0.713, 0.7515, 0.7234, 0.7618, 0.7185, 0.7729, 0.3282, 0.8726, 0.3064, 0.8726, 0.3064, 0.7125, 0.3282, 0.7125, 0.3064, 0.8726, 0.2846, 0.8726, 0.2846, 0.7125, 0.3064, 0.7125, 0.7483, 0.7368, 0.7307, 0.7441, 0.7379, 0.7267, 0.7018, 0.7322, 0.7128, 0.7368, 0.713, 0.7515, 0.7018, 0.7559, 0.7596, 0.7323, 0.7483, 0.7368, 0.7379, 0.7267, 0.7425, 0.7153, 0.7185, 0.7729, 0.7234, 0.7618, 0.738, 0.7618, 0.7424, 0.7731, 0.7595, 0.7563, 0.7484, 0.7514, 0.7483, 0.7368, 0.7596, 0.7323, 0.7424, 0.7731, 0.738, 0.7618, 0.7484, 0.7514, 0.7595, 0.7563, 0.713, 0.7515, 0.7307, 0.7441, 0.7234, 0.7618, 0.7484, 0.7514, 0.7307, 0.7441, 0.7483, 0.7368, 0.7128, 0.7368, 0.7307, 0.7441, 0.713, 0.7515, 0.7234, 0.7618, 0.7307, 0.7441, 0.738, 0.7618, 0.3282, 0.8726, 0.3282, 0.7125, 0.3501, 0.7125, 0.3501, 0.8726, 0.1756, 0.8726, 0.1756, 0.7125, 0.1974, 0.7125, 0.1974, 0.8726, 0.7185, 0.7154, 0.7425, 0.7153, 0.7379, 0.7267, 0.7233, 0.7265, 0.7018, 0.7322, 0.7185, 0.7154, 0.7233, 0.7265, 0.7128, 0.7368, 0.7233, 0.7265, 0.7379, 0.7267, 0.7307, 0.7441, 0.7484, 0.7514, 0.738, 0.7618, 0.7307, 0.7441, 0.7128, 0.7368, 0.7233, 0.7265, 0.7307, 0.7441, 0.6132, 0.5186, 0.6132, 0.7146, 0.5914, 0.7146, 0.5914, 0.5186, 0.5914, 0.5186, 0.5914, 0.7146, 0.5696, 0.7146, 0.5696, 0.5186, 0.5696, 0.5186, 0.5696, 0.7146, 0.5478, 0.7146, 0.5478, 0.5186, 0.5478, 0.5186, 0.5478, 0.7146, 0.526, 0.7146, 0.526, 0.5186, 0.7005, 0.5186, 0.7005, 0.7146, 0.6787, 0.7146, 0.6787, 0.5186, 0.7602, 0.5566, 0.7771, 0.5397, 0.782, 0.5508, 0.7715, 0.561, 0.6787, 0.5186, 0.6787, 0.7146, 0.6569, 0.7146, 0.6569, 0.5186, 0.6569, 0.5186, 0.6569, 0.7146, 0.635, 0.7146, 0.635, 0.5186, 0.8067, 0.5761, 0.7962, 0.5863, 0.7891, 0.5685, 0.8011, 0.5974, 0.7771, 0.5974, 0.7816, 0.5861, 0.7962, 0.5863, 0.7602, 0.5805, 0.7602, 0.5566, 0.7715, 0.561, 0.7714, 0.5757, 0.818, 0.5805, 0.8011, 0.5974, 0.7962, 0.5863, 0.8067, 0.5761, 0.7771, 0.5397, 0.8011, 0.5397, 0.7966, 0.551, 0.782, 0.5508, 0.7771, 0.5974, 0.7602, 0.5805, 0.7714, 0.5757, 0.7816, 0.5861, 0.818, 0.5566, 0.818, 0.5805, 0.8067, 0.5761, 0.8069, 0.5614, 0.8011, 0.5397, 0.818, 0.5566, 0.8069, 0.5614, 0.7966, 0.551, 0.7715, 0.561, 0.782, 0.5508, 0.7891, 0.5685, 0.7966, 0.551, 0.8069, 0.5614, 0.7891, 0.5685, 0.8069, 0.5614, 0.8067, 0.5761, 0.7891, 0.5685, 0.7714, 0.5757, 0.7715, 0.561, 0.7891, 0.5685, 0.782, 0.5508, 0.7966, 0.551, 0.7891, 0.5685, 0.6132, 0.5186, 0.635, 0.5186, 0.635, 0.7146, 0.6132, 0.7146, 0.7816, 0.5861, 0.7891, 0.5685, 0.7962, 0.5863, 0.7714, 0.5757, 0.7891, 0.5685, 0.7816, 0.5861, 0.635, 0.5186, 0.6132, 0.5186, 0.6132, 0.3584, 0.635, 0.3584, 0.6132, 0.5186, 0.5914, 0.5186, 0.5914, 0.3584, 0.6132, 0.3584, 0.5914, 0.5186, 0.5696, 0.5186, 0.5696, 0.3584, 0.5914, 0.3584, 0.5696, 0.5186, 0.5478, 0.5186, 0.5478, 0.3584, 0.5696, 0.3584, 0.7018, 0.6388, 0.713, 0.6344, 0.7234, 0.6447, 0.7185, 0.6558, 0.6787, 0.5186, 0.6569, 0.5186, 0.6569, 0.3584, 0.6787, 0.3584, 0.6569, 0.5186, 0.635, 0.5186, 0.635, 0.3584, 0.6569, 0.3584, 0.7483, 0.6197, 0.7307, 0.6271, 0.7379, 0.6096, 0.7018, 0.6151, 0.7128, 0.6197, 0.713, 0.6344, 0.7018, 0.6388, 0.7596, 0.6152, 0.7483, 0.6197, 0.7379, 0.6096, 0.7425, 0.5982, 0.7185, 0.6558, 0.7234, 0.6447, 0.738, 0.6447, 0.7424, 0.656, 0.7595, 0.6392, 0.7484, 0.6343, 0.7483, 0.6197, 0.7596, 0.6152, 0.7424, 0.656, 0.738, 0.6447, 0.7484, 0.6343, 0.7595, 0.6392, 0.713, 0.6344, 0.7307, 0.6271, 0.7234, 0.6447, 0.7484, 0.6343, 0.7307, 0.6271, 0.7483, 0.6197, 0.7128, 0.6197, 0.7307, 0.6271, 0.713, 0.6344, 0.7234, 0.6447, 0.7307, 0.6271, 0.738, 0.6447, 0.6787, 0.5186, 0.6787, 0.3584, 0.7005, 0.3584, 0.7005, 0.5186, 0.526, 0.5186, 0.526, 0.3584, 0.5478, 0.3584, 0.5478, 0.5186, 0.7185, 0.5983, 0.7425, 0.5982, 0.7379, 0.6096, 0.7233, 0.6094, 0.7018, 0.6151, 0.7185, 0.5983, 0.7233, 0.6094, 0.7128, 0.6197, 0.7233, 0.6094, 0.7379, 0.6096, 0.7307, 0.6271, 0.7484, 0.6343, 0.738, 0.6447, 0.7307, 0.6271, 0.7128, 0.6197, 0.7233, 0.6094, 0.7307, 0.6271, 0.2628, 0.5424, 0.2628, 0.7118, 0.241, 0.7118, 0.241, 0.5424, 0.241, 0.5424, 0.241, 0.7118, 0.2192, 0.7118, 0.2192, 0.5424, 0.2192, 0.5424, 0.2192, 0.7118, 0.1974, 0.7118, 0.1974, 0.5424, 0.1974, 0.5424, 0.1974, 0.7118, 0.1756, 0.7118, 0.1756, 0.5424, 0.3501, 0.5424, 0.3501, 0.7118, 0.3282, 0.7118, 0.3282, 0.5424, 0.000361, 0.7718, 0.01727, 0.7549, 0.02211, 0.766, 0.01164, 0.7763, 0.3282, 0.5424, 0.3282, 0.7118, 0.3064, 0.7118, 0.3064, 0.5424, 0.3064, 0.5424, 0.3064, 0.7118, 0.2846, 0.7118, 0.2846, 0.5424, 0.04681, 0.7913, 0.03634, 0.8016, 0.02922, 0.7838, 0.04118, 0.8127, 0.01727, 0.8127, 0.0217, 0.8014, 0.03634, 0.8016, 0.0003609, 0.7958, 0.000361, 0.7718, 0.01164, 0.7763, 0.01147, 0.7909, 0.05809, 0.7958, 0.04118, 0.8127, 0.03634, 0.8016, 0.04681, 0.7913, 0.01727, 0.7549, 0.04118, 0.7549, 0.03675, 0.7662, 0.02211, 0.766, 0.01727, 0.8127, 0.0003609, 0.7958, 0.01147, 0.7909, 0.0217, 0.8014, 0.05809, 0.7718, 0.05809, 0.7958, 0.04681, 0.7913, 0.04698, 0.7767, 0.04118, 0.7549, 0.05809, 0.7718, 0.04698, 0.7767, 0.03675, 0.7662, 0.01164, 0.7763, 0.02211, 0.766, 0.02922, 0.7838, 0.03675, 0.7662, 0.04698, 0.7767, 0.02922, 0.7838, 0.04698, 0.7767, 0.04681, 0.7913, 0.02922, 0.7838, 0.01147, 0.7909, 0.01164, 0.7763, 0.02922, 0.7838, 0.02211, 0.766, 0.03675, 0.7662, 0.02922, 0.7838, 0.2628, 0.5424, 0.2846, 0.5424, 0.2846, 0.7118, 0.2628, 0.7118, 0.0217, 0.8014, 0.02922, 0.7838, 0.03634, 0.8016, 0.01147, 0.7909, 0.02922, 0.7838, 0.0217, 0.8014, 0.2846, 0.5424, 0.2628, 0.5424, 0.2628, 0.3822, 0.2846, 0.3822, 0.2628, 0.5424, 0.241, 0.5424, 0.241, 0.3822, 0.2628, 0.3822, 0.241, 0.5424, 0.2192, 0.5424, 0.2192, 0.3822, 0.241, 0.3822, 0.2192, 0.5424, 0.1974, 0.5424, 0.1974, 0.3822, 0.2192, 0.3822, 0.4094, 0.7534, 0.4206, 0.749, 0.431, 0.7593, 0.4261, 0.7703, 0.3282, 0.5424, 0.3064, 0.5424, 0.3064, 0.3822, 0.3282, 0.3822, 0.3064, 0.5424, 0.2846, 0.5424, 0.2846, 0.3822, 0.3064, 0.3822, 0.4559, 0.7342, 0.4383, 0.7416, 0.4455, 0.7241, 0.4094, 0.7297, 0.4204, 0.7342, 0.4206, 0.749, 0.4094, 0.7534, 0.4672, 0.7298, 0.4559, 0.7342, 0.4455, 0.7241, 0.4501, 0.7127, 0.4261, 0.7703, 0.431, 0.7593, 0.4456, 0.7592, 0.45, 0.7706, 0.4671, 0.7538, 0.456, 0.7489, 0.4559, 0.7342, 0.4672, 0.7298, 0.45, 0.7706, 0.4456, 0.7592, 0.456, 0.7489, 0.4671, 0.7538, 0.4206, 0.749, 0.4383, 0.7416, 0.431, 0.7593, 0.456, 0.7489, 0.4383, 0.7416, 0.4559, 0.7342, 0.4204, 0.7342, 0.4383, 0.7416, 0.4206, 0.749, 0.431, 0.7593, 0.4383, 0.7416, 0.4456, 0.7592, 0.3282, 0.5424, 0.3282, 0.3822, 0.3501, 0.3822, 0.3501, 0.5424, 0.1756, 0.5424, 0.1756, 0.3822, 0.1974, 0.3822, 0.1974, 0.5424, 0.4261, 0.7128, 0.4501, 0.7127, 0.4455, 0.7241, 0.4309, 0.7239, 0.4094, 0.7297, 0.4261, 0.7128, 0.4309, 0.7239, 0.4204, 0.7342, 0.4309, 0.7239, 0.4455, 0.7241, 0.4383, 0.7416, 0.456, 0.7489, 0.4456, 0.7592, 0.4383, 0.7416, 0.4204, 0.7342, 0.4309, 0.7239, 0.4383, 0.7416, 0.0876, 0.1605, 0.0876, 0.4332, 0.06579, 0.4332, 0.06579, 0.1605, 0.06579, 0.1605, 0.06579, 0.4332, 0.04398, 0.4332, 0.04398, 0.1605, 0.04398, 0.1605, 0.04398, 0.4332, 0.02217, 0.4332, 0.02217, 0.1605, 0.02217, 0.1605, 0.02217, 0.4332, 0.000361, 0.4332, 0.0003609, 0.1605, 0.1748, 0.1605, 0.1748, 0.4332, 0.153, 0.4332, 0.153, 0.1605, 0.7771, 0.4812, 0.8011, 0.4812, 0.7966, 0.4925, 0.782, 0.4923, 0.153, 0.1605, 0.153, 0.4332, 0.1312, 0.4332, 0.1312, 0.1605, 0.1312, 0.1605, 0.1312, 0.4332, 0.1094, 0.4332, 0.1094, 0.1605, 0.7962, 0.5278, 0.7816, 0.5277, 0.7891, 0.5101, 0.7771, 0.539, 0.7602, 0.522, 0.7714, 0.5172, 0.7816, 0.5277, 0.7602, 0.4981, 0.7771, 0.4812, 0.782, 0.4923, 0.7715, 0.5026, 0.8011, 0.539, 0.7771, 0.539, 0.7816, 0.5277, 0.7962, 0.5278, 0.8011, 0.4812, 0.818, 0.4981, 0.8069, 0.503, 0.7966, 0.4925, 0.7602, 0.522, 0.7602, 0.4981, 0.7715, 0.5026, 0.7714, 0.5172, 0.818, 0.522, 0.8011, 0.539, 0.7962, 0.5278, 0.8067, 0.5176, 0.818, 0.4981, 0.818, 0.522, 0.8067, 0.5176, 0.8069, 0.503, 0.782, 0.4923, 0.7966, 0.4925, 0.7891, 0.5101, 0.8069, 0.503, 0.8067, 0.5176, 0.7891, 0.5101, 0.8067, 0.5176, 0.7962, 0.5278, 0.7891, 0.5101, 0.7715, 0.5026, 0.782, 0.4923, 0.7891, 0.5101, 0.7966, 0.4925, 0.8069, 0.503, 0.7891, 0.5101, 0.0876, 0.1605, 0.1094, 0.1605, 0.1094, 0.4332, 0.0876, 0.4332, 0.7714, 0.5172, 0.7891, 0.5101, 0.7816, 0.5277, 0.7715, 0.5026, 0.7891, 0.5101, 0.7714, 0.5172, 0.1094, 0.1605, 0.0876, 0.1605, 0.0876, 0.000361, 0.1094, 0.000361, 0.0876, 0.1605, 0.06579, 0.1605, 0.06579, 0.000361, 0.0876, 0.000361, 0.06579, 0.1605, 0.04398, 0.1605, 0.04398, 0.000361, 0.06579, 0.000361, 0.04398, 0.1605, 0.02217, 0.1605, 0.02217, 0.000361, 0.04398, 0.000361, 0.526, 0.7559, 0.5372, 0.7515, 0.5476, 0.7618, 0.5427, 0.7729, 0.153, 0.1605, 0.1312, 0.1605, 0.1312, 0.000361, 0.153, 0.000361, 0.1312, 0.1605, 0.1094, 0.1605, 0.1094, 0.000361, 0.1312, 0.000361, 0.5725, 0.7368, 0.5549, 0.7441, 0.5621, 0.7267, 0.526, 0.7322, 0.537, 0.7368, 0.5372, 0.7515, 0.526, 0.7559, 0.5839, 0.7323, 0.5725, 0.7368, 0.5621, 0.7267, 0.5668, 0.7153, 0.5427, 0.7729, 0.5476, 0.7618, 0.5623, 0.7618, 0.5666, 0.7731, 0.5837, 0.7563, 0.5726, 0.7514, 0.5725, 0.7368, 0.5839, 0.7323, 0.5666, 0.7731, 0.5623, 0.7618, 0.5726, 0.7514, 0.5837, 0.7563, 0.5372, 0.7515, 0.5549, 0.7441, 0.5476, 0.7618, 0.5726, 0.7514, 0.5549, 0.7441, 0.5725, 0.7368, 0.537, 0.7368, 0.5549, 0.7441, 0.5372, 0.7515, 0.5476, 0.7618, 0.5549, 0.7441, 0.5623, 0.7618, 0.153, 0.1605, 0.153, 0.000361, 0.1748, 0.0003609, 0.1748, 0.1605, 0.0003609, 0.1605, 0.000361, 0.0003609, 0.02217, 0.000361, 0.02217, 0.1605, 0.5427, 0.7154, 0.5668, 0.7153, 0.5621, 0.7267, 0.5475, 0.7265, 0.526, 0.7322, 0.5427, 0.7154, 0.5475, 0.7265, 0.537, 0.7368, 0.5475, 0.7265, 0.5621, 0.7267, 0.5549, 0.7441, 0.5726, 0.7514, 0.5623, 0.7618, 0.5549, 0.7441, 0.537, 0.7368, 0.5475, 0.7265, 0.5549, 0.7441, 0.6132, 0.1605, 0.6132, 0.3577, 0.5914, 0.3577, 0.5914, 0.1605, 0.5914, 0.1605, 0.5914, 0.3577, 0.5696, 0.3577, 0.5696, 0.1605, 0.5696, 0.1605, 0.5696, 0.3577, 0.5478, 0.3577, 0.5478, 0.1605, 0.5478, 0.1605, 0.5478, 0.3577, 0.526, 0.3577, 0.526, 0.1605, 0.7005, 0.1605, 0.7005, 0.3577, 0.6787, 0.3577, 0.6787, 0.1605, 0.7598, 0.3057, 0.7767, 0.2888, 0.7816, 0.2999, 0.7711, 0.3101, 0.6787, 0.1605, 0.6787, 0.3577, 0.6569, 0.3577, 0.6569, 0.1605, 0.6569, 0.1605, 0.6569, 0.3577, 0.635, 0.3577, 0.635, 0.1605, 0.8063, 0.3252, 0.7958, 0.3354, 0.7887, 0.3176, 0.8006, 0.3465, 0.7767, 0.3465, 0.7811, 0.3352, 0.7958, 0.3354, 0.7598, 0.3296, 0.7598, 0.3057, 0.7711, 0.3101, 0.7709, 0.3248, 0.8175, 0.3296, 0.8006, 0.3465, 0.7958, 0.3354, 0.8063, 0.3252, 0.7767, 0.2888, 0.8006, 0.2888, 0.7962, 0.3001, 0.7816, 0.2999, 0.7767, 0.3465, 0.7598, 0.3296, 0.7709, 0.3248, 0.7811, 0.3352, 0.8175, 0.3057, 0.8175, 0.3296, 0.8063, 0.3252, 0.8064, 0.3105, 0.8006, 0.2888, 0.8175, 0.3057, 0.8064, 0.3105, 0.7962, 0.3001, 0.7711, 0.3101, 0.7816, 0.2999, 0.7887, 0.3176, 0.7962, 0.3001, 0.8064, 0.3105, 0.7887, 0.3176, 0.8064, 0.3105, 0.8063, 0.3252, 0.7887, 0.3176, 0.7709, 0.3248, 0.7711, 0.3101, 0.7887, 0.3176, 0.7816, 0.2999, 0.7962, 0.3001, 0.7887, 0.3176, 0.6132, 0.1605, 0.635, 0.1605, 0.635, 0.3577, 0.6132, 0.3577, 0.7811, 0.3352, 0.7887, 0.3176, 0.7958, 0.3354, 0.7709, 0.3248, 0.7887, 0.3176, 0.7811, 0.3352, 0.635, 0.1605, 0.6132, 0.1605, 0.6132, 0.000361, 0.635, 0.000361, 0.6132, 0.1605, 0.5914, 0.1605, 0.5914, 0.000361, 0.6132, 0.000361, 0.5914, 0.1605, 0.5696, 0.1605, 0.5696, 0.000361, 0.5914, 0.000361, 0.5696, 0.1605, 0.5478, 0.1605, 0.5478, 0.000361, 0.5696, 0.000361, 0.3508, 0.7534, 0.362, 0.749, 0.3724, 0.7593, 0.3675, 0.7703, 0.6787, 0.1605, 0.6569, 0.1605, 0.6569, 0.000361, 0.6787, 0.000361, 0.6569, 0.1605, 0.635, 0.1605, 0.635, 0.000361, 0.6569, 0.000361, 0.3973, 0.7342, 0.3797, 0.7416, 0.3869, 0.7241, 0.3508, 0.7297, 0.3618, 0.7342, 0.362, 0.749, 0.3508, 0.7534, 0.4087, 0.7298, 0.3973, 0.7342, 0.3869, 0.7241, 0.3916, 0.7127, 0.3675, 0.7703, 0.3724, 0.7593, 0.387, 0.7592, 0.3914, 0.7706, 0.4085, 0.7538, 0.3974, 0.7489, 0.3973, 0.7342, 0.4087, 0.7298, 0.3914, 0.7706, 0.387, 0.7592, 0.3974, 0.7489, 0.4085, 0.7538, 0.362, 0.749, 0.3797, 0.7416, 0.3724, 0.7593, 0.3974, 0.7489, 0.3797, 0.7416, 0.3973, 0.7342, 0.3618, 0.7342, 0.3797, 0.7416, 0.362, 0.749, 0.3724, 0.7593, 0.3797, 0.7416, 0.387, 0.7592, 0.6787, 0.1605, 0.6787, 0.000361, 0.7005, 0.0003609, 0.7005, 0.1605, 0.526, 0.1605, 0.526, 0.000361, 0.5478, 0.000361, 0.5478, 0.1605, 0.3675, 0.7128, 0.3916, 0.7127, 0.3869, 0.7241, 0.3723, 0.7239, 0.3508, 0.7297, 0.3675, 0.7128, 0.3723, 0.7239, 0.3618, 0.7342, 0.3723, 0.7239, 0.3869, 0.7241, 0.3797, 0.7416, 0.3974, 0.7489, 0.387, 0.7592, 0.3797, 0.7416, 0.3618, 0.7342, 0.3723, 0.7239, 0.3797, 0.7416, 0.0876, 0.5941, 0.0876, 0.7542, 0.06579, 0.7542, 0.06579, 0.5941, 0.06579, 0.5941, 0.06579, 0.7542, 0.04398, 0.7542, 0.04398, 0.5941, 0.04398, 0.5941, 0.04398, 0.7542, 0.02217, 0.7542, 0.02217, 0.5941, 0.02217, 0.5941, 0.02217, 0.7542, 0.0003609, 0.7542, 0.000361, 0.5941, 0.1748, 0.5941, 0.1748, 0.7542, 0.153, 0.7542, 0.153, 0.5941, 0.7189, 0.5397, 0.7428, 0.5398, 0.7382, 0.5508, 0.7236, 0.551, 0.153, 0.5941, 0.153, 0.7542, 0.1312, 0.7542, 0.1312, 0.5941, 0.1312, 0.5941, 0.1312, 0.7542, 0.1094, 0.7542, 0.1094, 0.5941, 0.7378, 0.5863, 0.7232, 0.5862, 0.7307, 0.5686, 0.7187, 0.5975, 0.7018, 0.5806, 0.7129, 0.5757, 0.7232, 0.5862, 0.7018, 0.5566, 0.7189, 0.5397, 0.7236, 0.551, 0.7131, 0.5611, 0.7427, 0.5974, 0.7187, 0.5975, 0.7232, 0.5862, 0.7378, 0.5863, 0.7428, 0.5398, 0.7595, 0.5567, 0.7484, 0.5614, 0.7382, 0.5508, 0.7018, 0.5806, 0.7018, 0.5566, 0.7131, 0.5611, 0.7129, 0.5757, 0.7595, 0.5805, 0.7427, 0.5974, 0.7378, 0.5863, 0.7483, 0.5761, 0.7595, 0.5567, 0.7595, 0.5805, 0.7483, 0.5761, 0.7484, 0.5614, 0.7236, 0.551, 0.7382, 0.5508, 0.7307, 0.5686, 0.7484, 0.5614, 0.7483, 0.5761, 0.7307, 0.5686, 0.7483, 0.5761, 0.7378, 0.5863, 0.7307, 0.5686, 0.7131, 0.5611, 0.7236, 0.551, 0.7307, 0.5686, 0.7382, 0.5508, 0.7484, 0.5614, 0.7307, 0.5686, 0.0876, 0.5941, 0.1094, 0.5941, 0.1094, 0.7542, 0.0876, 0.7542, 0.7129, 0.5757, 0.7307, 0.5686, 0.7232, 0.5862, 0.7131, 0.5611, 0.7307, 0.5686, 0.7129, 0.5757, 0.1094, 0.5941, 0.0876, 0.5941, 0.0876, 0.4339, 0.1094, 0.4339, 0.0876, 0.5941, 0.06579, 0.5941, 0.06579, 0.4339, 0.0876, 0.4339, 0.06579, 0.5941, 0.04398, 0.5941, 0.04398, 0.4339, 0.06579, 0.4339, 0.04398, 0.5941, 0.02217, 0.5941, 0.02217, 0.4339, 0.04398, 0.4339, 0.7182, 0.3466, 0.7229, 0.3353, 0.7374, 0.3355, 0.7423, 0.3466, 0.153, 0.5941, 0.1312, 0.5941, 0.1312, 0.4339, 0.153, 0.4339, 0.1312, 0.5941, 0.1094, 0.5941, 0.1094, 0.4339, 0.1312, 0.4339, 0.7375, 0.3001, 0.7302, 0.3178, 0.7229, 0.3001, 0.7012, 0.3297, 0.7124, 0.3251, 0.7229, 0.3353, 0.7182, 0.3466, 0.7424, 0.2891, 0.7375, 0.3001, 0.7229, 0.3001, 0.7185, 0.2888, 0.7423, 0.3466, 0.7374, 0.3355, 0.7478, 0.3252, 0.7591, 0.3296, 0.7591, 0.3059, 0.748, 0.3104, 0.7375, 0.3001, 0.7424, 0.2891, 0.7591, 0.3296, 0.7478, 0.3252, 0.748, 0.3104, 0.7591, 0.3059, 0.7229, 0.3353, 0.7302, 0.3178, 0.7374, 0.3355, 0.748, 0.3104, 0.7302, 0.3178, 0.7375, 0.3001, 0.7124, 0.3251, 0.7302, 0.3178, 0.7229, 0.3353, 0.7374, 0.3355, 0.7302, 0.3178, 0.7478, 0.3252, 0.153, 0.5941, 0.153, 0.4339, 0.1748, 0.4339, 0.1748, 0.5941, 0.000361, 0.5941, 0.000361, 0.4339, 0.02217, 0.4339, 0.02217, 0.5941, 0.7014, 0.3057, 0.7185, 0.2888, 0.7229, 0.3001, 0.7127, 0.3105, 0.7012, 0.3297, 0.7014, 0.3057, 0.7127, 0.3105, 0.7124, 0.3251, 0.7127, 0.3105, 0.7229, 0.3001, 0.7302, 0.3178, 0.748, 0.3104, 0.7478, 0.3252, 0.7302, 0.3178, 0.7124, 0.3251, 0.7127, 0.3105, 0.7302, 0.3178, 0.2628, 0.1605, 0.2628, 0.3815, 0.241, 0.3815, 0.241, 0.1605, 0.241, 0.1605, 0.241, 0.3815, 0.2192, 0.3815, 0.2192, 0.1605, 0.2192, 0.1605, 0.2192, 0.3815, 0.1974, 0.3815, 0.1974, 0.1605, 0.1974, 0.1605, 0.1974, 0.3815, 0.1756, 0.3815, 0.1756, 0.1605, 0.3501, 0.1605, 0.3501, 0.3815, 0.3282, 0.3815, 0.3282, 0.1605, 0.7018, 0.4981, 0.7189, 0.4812, 0.7235, 0.4925, 0.7131, 0.5026, 0.3282, 0.1605, 0.3282, 0.3815, 0.3064, 0.3815, 0.3064, 0.1605, 0.3064, 0.1605, 0.3064, 0.3815, 0.2846, 0.3815, 0.2846, 0.1605, 0.7482, 0.5176, 0.7378, 0.5276, 0.7306, 0.5101, 0.7424, 0.539, 0.7185, 0.5389, 0.7231, 0.5279, 0.7378, 0.5276, 0.7018, 0.5221, 0.7018, 0.4981, 0.7131, 0.5026, 0.7129, 0.5173, 0.7595, 0.522, 0.7424, 0.539, 0.7378, 0.5276, 0.7482, 0.5176, 0.7189, 0.4812, 0.7428, 0.4813, 0.7382, 0.4923, 0.7235, 0.4925, 0.7185, 0.5389, 0.7018, 0.5221, 0.7129, 0.5173, 0.7231, 0.5279, 0.7595, 0.4981, 0.7595, 0.522, 0.7482, 0.5176, 0.7484, 0.5029, 0.7428, 0.4813, 0.7595, 0.4981, 0.7484, 0.5029, 0.7382, 0.4923, 0.7131, 0.5026, 0.7235, 0.4925, 0.7306, 0.5101, 0.7382, 0.4923, 0.7484, 0.5029, 0.7306, 0.5101, 0.7484, 0.5029, 0.7482, 0.5176, 0.7306, 0.5101, 0.7129, 0.5173, 0.7131, 0.5026, 0.7306, 0.5101, 0.7235, 0.4925, 0.7382, 0.4923, 0.7306, 0.5101, 0.2628, 0.1605, 0.2846, 0.1605, 0.2846, 0.3815, 0.2628, 0.3815, 0.7231, 0.5279, 0.7306, 0.5101, 0.7378, 0.5276, 0.7129, 0.5173, 0.7306, 0.5101, 0.7231, 0.5279, 0.2846, 0.1605, 0.2628, 0.1605, 0.2628, 0.000361, 0.2846, 0.000361, 0.2628, 0.1605, 0.241, 0.1605, 0.241, 0.000361, 0.2628, 0.000361, 0.241, 0.1605, 0.2192, 0.1605, 0.2192, 0.000361, 0.241, 0.000361, 0.2192, 0.1605, 0.1974, 0.1605, 0.1974, 0.0003609, 0.2192, 0.000361, 0.7018, 0.4635, 0.713, 0.459, 0.7235, 0.4692, 0.7188, 0.4805, 0.3282, 0.1605, 0.3064, 0.1605, 0.3064, 0.000361, 0.3282, 0.000361, 0.3064, 0.1605, 0.2846, 0.1605, 0.2846, 0.000361, 0.3064, 0.000361, 0.7484, 0.4443, 0.7307, 0.4517, 0.7379, 0.4342, 0.7018, 0.4397, 0.7129, 0.4443, 0.713, 0.459, 0.7018, 0.4635, 0.7596, 0.4399, 0.7484, 0.4443, 0.7379, 0.4342, 0.7426, 0.4229, 0.7188, 0.4805, 0.7235, 0.4692, 0.738, 0.4694, 0.7428, 0.4805, 0.7596, 0.4636, 0.7485, 0.4591, 0.7484, 0.4443, 0.7596, 0.4399, 0.7428, 0.4805, 0.738, 0.4694, 0.7485, 0.4591, 0.7596, 0.4636, 0.713, 0.459, 0.7307, 0.4517, 0.7235, 0.4692, 0.7485, 0.4591, 0.7307, 0.4517, 0.7484, 0.4443, 0.7129, 0.4443, 0.7307, 0.4517, 0.713, 0.459, 0.7235, 0.4692, 0.7307, 0.4517, 0.738, 0.4694, 0.3282, 0.1605, 0.3282, 0.000361, 0.3501, 0.000361, 0.3501, 0.1605, 0.1756, 0.1605, 0.1756, 0.0003609, 0.1974, 0.0003609, 0.1974, 0.1605, 0.7186, 0.4229, 0.7426, 0.4229, 0.7379, 0.4342, 0.7234, 0.434, 0.7018, 0.4397, 0.7186, 0.4229, 0.7234, 0.434, 0.7129, 0.4443, 0.7234, 0.434, 0.7379, 0.4342, 0.7307, 0.4517, 0.7485, 0.4591, 0.738, 0.4694, 0.7307, 0.4517, 0.7129, 0.4443, 0.7234, 0.434, 0.7307, 0.4517, 0.8821, 0.9169, 0.8813, 0.9171, 0.8792, 0.8657, 0.88, 0.8658, 0.88, 0.8658, 0.8792, 0.8657, 0.8789, 0.8642, 0.8796, 0.8639, 0.8847, 0.9719, 0.8837, 0.9719, 0.8813, 0.9188, 0.8821, 0.9188, 0.8821, 0.9188, 0.8813, 0.9188, 0.8813, 0.9171, 0.8821, 0.9169, 0.9717, 0.917, 0.9717, 0.9186, 0.8845, 0.9186, 0.8845, 0.917, 0.7933, 0.9185, 0.7933, 0.9169, 0.8813, 0.9171, 0.8813, 0.9188, 0.8845, 0.9186, 0.8837, 0.9188, 0.8837, 0.9169, 0.8845, 0.917, 0.8837, 0.9188, 0.8821, 0.9188, 0.8821, 0.9169, 0.8837, 0.9169, 0.8871, 0.9717, 0.8861, 0.9718, 0.8837, 0.9188, 0.8845, 0.9186, 0.8861, 0.9718, 0.8847, 0.9719, 0.8821, 0.9188, 0.8837, 0.9188, 0.8824, 0.8656, 0.8816, 0.8657, 0.8818, 0.8637, 0.8826, 0.864, 0.8816, 0.8657, 0.88, 0.8658, 0.8796, 0.8639, 0.8818, 0.8637, 0.8845, 0.917, 0.8837, 0.9169, 0.8816, 0.8657, 0.8824, 0.8656, 0.8837, 0.9169, 0.8821, 0.9169, 0.88, 0.8658, 0.8816, 0.8657, 0.8821, 0.9169, 0.8813, 0.9171, 0.8792, 0.8657, 0.88, 0.8658, 0.88, 0.8658, 0.8792, 0.8657, 0.8789, 0.8642, 0.8796, 0.8639, 0.8847, 0.9719, 0.8837, 0.9719, 0.8813, 0.9188, 0.8821, 0.9188, 0.8821, 0.9188, 0.8813, 0.9188, 0.8813, 0.9171, 0.8821, 0.9169, 0.9717, 0.917, 0.9717, 0.9186, 0.8845, 0.9186, 0.8845, 0.917, 0.7933, 0.9185, 0.7933, 0.9169, 0.8813, 0.9171, 0.8813, 0.9188, 0.8845, 0.9186, 0.8837, 0.9188, 0.8837, 0.9169, 0.8845, 0.917, 0.8837, 0.9188, 0.8821, 0.9188, 0.8821, 0.9169, 0.8837, 0.9169, 0.8871, 0.9717, 0.8861, 0.9718, 0.8837, 0.9188, 0.8845, 0.9186, 0.8861, 0.9718, 0.8847, 0.9719, 0.8821, 0.9188, 0.8837, 0.9188, 0.8824, 0.8656, 0.8816, 0.8657, 0.8818, 0.8637, 0.8826, 0.864, 0.8816, 0.8657, 0.88, 0.8658, 0.8796, 0.8639, 0.8818, 0.8637, 0.8845, 0.917, 0.8837, 0.9169, 0.8816, 0.8657, 0.8824, 0.8656, 0.8837, 0.9169, 0.8821, 0.9169, 0.88, 0.8658, 0.8816, 0.8657])
me_cylinder.materials.append(mat_material_002)
me_cylinder.use_remesh_preserve_volume = False
me_cylinder.use_remesh_preserve_attributes = False
me_cylinder.use_mirror_vertex_groups = False
me_cylinder.use_paint_bone_selection = False
me_cylinder.use_paint_mask = True
me_cylinder.update()
me_cylinder_004 = bpy.data.meshes.new('Cylinder.004')
me_cylinder_004.from_pydata([(1.023e-07, 0.36, -4.145), (-9.628e-09, 0.36, 2.025), (0.3118, 0.18, -4.145), (0.3118, 0.18, 2.025), (0.3118, -0.18, -4.145), (0.3118, -0.18, 2.025), (7.081e-08, -0.36, -4.145), (-4.11e-08, -0.36, 2.025), (-0.3118, -0.18, -4.145), (-0.3118, -0.18, 2.025), (-0.3118, 0.18, -4.145), (-0.3118, 0.18, 2.025), (-5.523e-08, -1.49e-08, 3.068), (6.534e-08, 0.36, -2.108), (0.3118, 0.18, -2.108), (0.3118, -0.18, -2.108), (3.386e-08, -0.36, -2.108), (-0.3118, -0.18, -2.108), (-0.3118, 0.18, -2.108), (6.133e-08, 0.36, -1.887), (0.3118, 0.18, -1.887), (0.3118, -0.18, -1.887), (2.986e-08, -0.36, -1.887), (-0.3118, -0.18, -1.887), (-0.3118, 0.18, -1.887), (-0.3118, 0.05274, -4.145), (-0.3118, 0.05274, 2.025), (-0.3118, 0.05274, -2.108), (-0.3118, 0.05274, -1.887), (-0.3118, -0.06379, 2.025), (-0.3118, -0.06379, -4.145), (-0.3118, -0.06379, -2.108), (-0.3118, -0.06379, -1.887), (-0.7263, -0.06379, -1.562), (-0.7263, 0.05274, -1.562), (-0.5366, -0.06379, -1.676), (-0.5366, 0.05274, -1.676), (-0.07794, -0.001381, -4.145)], [], [(19, 1, 3, 20), (20, 3, 5, 21), (21, 5, 7, 22), (22, 7, 9, 23), (1, 11, 12), (28, 26, 11, 24), (24, 11, 1, 19), (2, 4, 37), (9, 7, 12), (5, 3, 12), (29, 9, 12), (3, 1, 12), (7, 5, 12), (10, 18, 13, 0), (25, 27, 18, 10), (6, 16, 17, 8), (4, 15, 16, 6), (2, 14, 15, 4), (0, 13, 14, 2), (18, 24, 19, 13), (27, 28, 24, 18), (16, 22, 23, 17), (15, 21, 22, 16), (14, 20, 21, 15), (13, 19, 20, 14), (28, 27, 34, 36), (30, 31, 27, 25), (11, 26, 12), (32, 29, 26, 28), (23, 9, 29, 32), (8, 17, 31, 30), (17, 23, 32, 31), (26, 29, 12), (33, 35, 36, 34), (31, 32, 35, 33), (27, 31, 33, 34), (32, 28, 36, 35), (25, 10, 37), (0, 2, 37), (4, 6, 37), (10, 0, 37), (8, 30, 37), (30, 25, 37), (6, 8, 37)])
_uv = me_cylinder_004.uv_layers.new(name='UVMap')
_uv.uv.foreach_set('vector', [0.2361, 0.3529, 0.2911, 0.977, 0.2334, 0.9828, 0.1797, 0.3567, 0.1797, 0.3567, 0.2334, 0.9828, 0.1756, 0.9885, 0.1226, 0.36, 0.1226, 0.36, 0.1756, 0.9885, 0.1176, 0.9942, 0.06482, 0.3632, 0.06482, 0.3632, 0.1176, 0.9942, 0.05948, 0.9999, 0.006396, 0.3668, 0.5852, 0.1548, 0.496, 0.2064, 0.4959, 0.1032, 0.308, 0.3417, 0.369, 0.9689, 0.3486, 0.9713, 0.2911, 0.3471, 0.2911, 0.3471, 0.3486, 0.9713, 0.2911, 0.977, 0.2361, 0.3529, 0.4901, 0.3032, 0.4343, 0.3032, 0.462, 0.2428, 0.4064, 0.1546, 0.4066, 0.05148, 0.4959, 0.1032, 0.496, 9.331e-05, 0.5852, 0.0517, 0.4959, 0.1032, 0.4306, 0.1789, 0.4064, 0.1546, 0.4959, 0.1032, 0.5852, 0.0517, 0.5852, 0.1548, 0.4959, 0.1032, 0.4066, 0.05148, 0.496, 9.331e-05, 0.4959, 0.1032, 0.2873, 0.001015, 0.2893, 0.3199, 0.2343, 0.3201, 0.2305, 0.0005831, 0.3074, 0.001733, 0.3067, 0.3233, 0.2893, 0.3199, 0.2873, 0.001015, 0.05821, 0.000106, 0.06315, 0.3273, 0.004741, 0.3294, 9.331e-05, 9.331e-05, 0.116, 0.0001618, 0.1209, 0.3248, 0.06315, 0.3273, 0.05821, 0.000106, 0.1735, 0.000306, 0.178, 0.3222, 0.1209, 0.3248, 0.116, 0.0001618, 0.2305, 0.0005831, 0.2343, 0.3201, 0.178, 0.3222, 0.1735, 0.000306, 0.2893, 0.3199, 0.2911, 0.3471, 0.2361, 0.3529, 0.2343, 0.3201, 0.3067, 0.3233, 0.308, 0.3417, 0.2911, 0.3471, 0.2893, 0.3199, 0.06315, 0.3273, 0.06482, 0.3632, 0.006396, 0.3668, 0.004741, 0.3294, 0.1209, 0.3248, 0.1226, 0.36, 0.06482, 0.3632, 0.06315, 0.3273, 0.178, 0.3222, 0.1797, 0.3567, 0.1226, 0.36, 0.1209, 0.3248, 0.2343, 0.3201, 0.2361, 0.3529, 0.1797, 0.3567, 0.178, 0.3222, 0.3139, 0.3514, 0.3139, 0.3514, 0.3139, 0.3514, 0.3139, 0.3514, 0.3257, 0.002443, 0.3177, 0.3241, 0.3067, 0.3233, 0.3074, 0.001733, 0.496, 0.2064, 0.4599, 0.1963, 0.4959, 0.1032, 0.3184, 0.3399, 0.3876, 0.9667, 0.369, 0.9689, 0.308, 0.3417, 0.3326, 0.3398, 0.4062, 0.9645, 0.3876, 0.9667, 0.3184, 0.3399, 0.3439, 0.003141, 0.3317, 0.3229, 0.3177, 0.3241, 0.3257, 0.002443, 0.3317, 0.3229, 0.3326, 0.3398, 0.3184, 0.3399, 0.3177, 0.3241, 0.4599, 0.1963, 0.4306, 0.1789, 0.4959, 0.1032, 0.3139, 0.3513, 0.3139, 0.3514, 0.3139, 0.3514, 0.3139, 0.3514, 0.3139, 0.3514, 0.3139, 0.3514, 0.3139, 0.3514, 0.3139, 0.3513, 0.3067, 0.3233, 0.3177, 0.3241, 0.3139, 0.3513, 0.3139, 0.3514, 0.3139, 0.3514, 0.3139, 0.3514, 0.3139, 0.3514, 0.3139, 0.3514, 0.4704, 0.2065, 0.4901, 0.2065, 0.462, 0.2428, 0.518, 0.2549, 0.4901, 0.3032, 0.462, 0.2428, 0.4343, 0.3032, 0.4064, 0.2549, 0.462, 0.2428, 0.4901, 0.2065, 0.518, 0.2549, 0.462, 0.2428, 0.4343, 0.2065, 0.4523, 0.2065, 0.462, 0.2428, 0.4523, 0.2065, 0.4704, 0.2065, 0.462, 0.2428, 0.4064, 0.2549, 0.4343, 0.2065, 0.462, 0.2428])
me_cylinder_004.materials.append(mat_material)
me_cylinder_004.use_remesh_preserve_volume = False
me_cylinder_004.use_remesh_preserve_attributes = False
me_cylinder_004.use_mirror_vertex_groups = False
me_cylinder_004.use_paint_bone_selection = False
me_cylinder_004.use_paint_mask = True
me_cylinder_004.update()
me_cube = bpy.data.meshes.new('Cube')
me_cube.from_pydata([(-2.078, -0.2512, -0.1681), (-2.078, -0.2512, 0.1681), (-2.078, 0.2512, -0.1681), (-2.078, 0.2512, 0.1681), (2.078, -0.2512, -0.1681), (2.078, -0.2512, 0.1681), (2.078, 0.2512, -0.1681), (2.078, 0.2512, 0.1681), (-2.137, 0.3014, -0.1681), (-2.137, 0.3014, 0.1681), (-2.137, 0.8038, -0.1681), (-2.137, 0.8038, 0.1681), (2.137, 0.3014, -0.1681), (2.137, 0.3014, 0.1681), (2.137, 0.8038, -0.1681), (2.137, 0.8038, 0.1681), (-1.908, 0.854, -0.1681), (-1.908, 0.854, 0.1681), (-1.908, 1.356, -0.1681), (-1.908, 1.356, 0.1681), (1.908, 0.854, -0.1681), (1.908, 0.854, 0.1681), (1.908, 1.356, -0.1681), (1.908, 1.356, 0.1681), (-2.253, 1.407, -0.1681), (-2.253, 1.407, 0.1681), (-2.253, 1.909, -0.1681), (-2.253, 1.909, 0.1681), (2.253, 1.407, -0.1681), (2.253, 1.407, 0.1681), (2.253, 1.909, -0.1681), (2.253, 1.909, 0.1681), (-2.43, 1.959, -0.1681), (-2.43, 1.959, 0.1681), (-2.43, 2.462, -0.1681), (-2.43, 2.462, 0.1681), (2.43, 1.959, -0.1681), (2.43, 1.959, 0.1681), (2.43, 2.462, -0.1681), (2.43, 2.462, 0.1681), (-2.635, 2.512, -0.1681), (-2.635, 2.512, 0.1681), (-2.635, 3.014, -0.1681), (-2.635, 3.014, 0.1681), (2.635, 2.512, -0.1681), (2.635, 2.512, 0.1681), (2.635, 3.014, -0.1681), (2.635, 3.014, 0.1681), (-2.374, 3.064, -0.1681), (-2.374, 3.064, 0.1681), (-2.374, 3.567, -0.1681), (-2.374, 3.567, 0.1681), (2.374, 3.064, -0.1681), (2.374, 3.064, 0.1681), (2.374, 3.567, -0.1681), (2.374, 3.567, 0.1681), (-2.614, 3.617, -0.1681), (-2.614, 3.617, 0.1681), (-2.614, 4.119, -0.1681), (-2.614, 4.119, 0.1681), (2.614, 3.617, -0.1681), (2.614, 3.617, 0.1681), (2.614, 4.119, -0.1681), (2.614, 4.119, 0.1681), (-2.078, 4.169, -0.1681), (-2.078, 4.169, 0.1681), (-2.078, 4.672, -0.1681), (-2.078, 4.672, 0.1681), (2.078, 4.169, -0.1681), (2.078, 4.169, 0.1681), (2.078, 4.672, -0.1681), (2.078, 4.672, 0.1681), (-2.346, 4.722, -0.1681), (-2.346, 4.722, 0.1681), (-2.346, 5.224, -0.1681), (-2.346, 5.224, 0.1681), (2.346, 4.722, -0.1681), (2.346, 4.722, 0.1681), (2.346, 5.224, -0.1681), (2.346, 5.224, 0.1681), (-2.882, 0.05774, 0.8153), (-2.665, -0.1483, 0.8153), (-2.16, 0.07702, 0.8153), (-2.385, 0.5825, 0.8153), (-2.81, 0.3264, 0.9722), (-2.804, 0.0927, 0.9722), (-2.634, -0.06818, 0.9722), (-2.416, 0.5024, 0.9722), (-2.684, 0.5745, 0.8153), (-2.168, 0.3765, 0.8153), (-2.366, -0.1404, 0.8153), (-2.89, 0.3572, 0.8153), (-2.649, 0.4961, 0.9722), (-2.246, 0.3415, 0.9722), (-2.24, 0.1077, 0.9722), (-2.401, -0.06194, 0.9722), (-2.525, 0.2171, 1.041), (-2.89, 0.3572, -0.7825), (-2.882, 0.05774, -0.1187), (-2.882, 0.05774, -0.7825), (-2.665, -0.1483, -0.7825), (-2.385, 0.5825, -0.1187), (-2.385, 0.5825, -0.7825), (-2.765, 0.1102, -0.8149), (-2.619, -0.02804, -0.8149), (-2.431, 0.4622, -0.8149), (-2.684, 0.5745, -0.1187), (-2.684, 0.5745, -0.7825), (-2.168, 0.3765, -0.1187), (-2.168, 0.3765, -0.7825), (-2.16, 0.07702, -0.1187), (-2.16, 0.07702, -0.7825), (-2.366, -0.1404, -0.1187), (-2.366, -0.1404, -0.7825), (-2.665, -0.1483, -0.1187), (-2.89, 0.3572, -0.1187), (-2.632, 0.4569, -0.8149), (-2.285, 0.324, -0.8149), (-2.28, 0.1231, -0.8149), (-2.418, -0.02268, -0.8149), (-2.77, 0.3111, -0.8149), (-2.525, 0.2171, -0.8636), (-2.684, 0.5745, 0.2876), (-2.882, 0.05774, 0.2876), (-2.366, -0.1404, 0.2876), (-2.385, 0.5825, 0.2876), (-2.168, 0.3765, 0.2876), (-2.89, 0.3572, 0.2876), (-2.665, -0.1483, 0.2876), (-2.16, 0.07702, 0.2876), (-2.948, 0.02844, 0.1383), (-2.336, -0.2061, 0.1383), (-2.359, 0.6497, 0.1383), (-2.102, 0.4057, 0.1383), (-2.958, 0.3829, 0.1383), (-2.691, -0.2155, 0.1383), (-2.092, 0.05127, 0.1383), (-2.714, 0.6403, 0.1383), (-2.948, 0.02844, -0.007815), (-2.336, -0.2061, -0.007815), (-2.359, 0.6497, -0.007815), (-2.102, 0.4057, -0.007815), (-2.958, 0.3829, -0.007815), (-2.691, -0.2155, -0.007815), (-2.092, 0.05127, -0.007815), (-2.714, 0.6403, -0.007815), (2.345, 0.6403, -0.007815), (2.966, 0.05127, -0.007815), (2.368, -0.2155, -0.007815), (2.101, 0.3829, -0.007815), (2.957, 0.4057, -0.007815), (2.699, 0.6497, -0.007815), (2.722, -0.2061, -0.007815), (2.11, 0.02844, -0.007815), (2.345, 0.6403, 0.1383), (2.966, 0.05127, 0.1383), (2.368, -0.2155, 0.1383), (2.101, 0.3829, 0.1383), (2.957, 0.4057, 0.1383), (2.699, 0.6497, 0.1383), (2.722, -0.2061, 0.1383), (2.11, 0.02844, 0.1383), (2.899, 0.07702, 0.2876), (2.393, -0.1483, 0.2876), (2.168, 0.3572, 0.2876), (2.891, 0.3765, 0.2876), (2.674, 0.5825, 0.2876), (2.693, -0.1404, 0.2876), (2.176, 0.05774, 0.2876), (2.374, 0.5745, 0.2876), (2.534, 0.2171, -0.8636), (2.288, 0.3111, -0.8149), (2.64, -0.02268, -0.8149), (2.779, 0.1231, -0.8149), (2.773, 0.324, -0.8149), (2.427, 0.4569, -0.8149), (2.168, 0.3572, -0.1187), (2.393, -0.1483, -0.1187), (2.693, -0.1404, -0.7825), (2.693, -0.1404, -0.1187), (2.899, 0.07702, -0.7825), (2.899, 0.07702, -0.1187), (2.891, 0.3765, -0.7825), (2.891, 0.3765, -0.1187), (2.374, 0.5745, -0.7825), (2.374, 0.5745, -0.1187), (2.627, 0.4622, -0.8149), (2.44, -0.02804, -0.8149), (2.294, 0.1102, -0.8149), (2.674, 0.5825, -0.7825), (2.674, 0.5825, -0.1187), (2.393, -0.1483, -0.7825), (2.176, 0.05774, -0.7825), (2.176, 0.05774, -0.1187), (2.168, 0.3572, -0.7825), (2.534, 0.2171, 1.041), (2.658, -0.06194, 0.9722), (2.819, 0.1077, 0.9722), (2.813, 0.3415, 0.9722), (2.409, 0.4961, 0.9722), (2.168, 0.3572, 0.8153), (2.693, -0.1404, 0.8153), (2.891, 0.3765, 0.8153), (2.374, 0.5745, 0.8153), (2.643, 0.5024, 0.9722), (2.424, -0.06818, 0.9722), (2.254, 0.0927, 0.9722), (2.248, 0.3264, 0.9722), (2.674, 0.5825, 0.8153), (2.899, 0.07702, 0.8153), (2.393, -0.1483, 0.8153), (2.176, 0.05774, 0.8153)], [], [(0, 1, 3, 2), (2, 3, 7, 6), (6, 7, 5, 4), (4, 5, 1, 0), (2, 6, 4, 0), (7, 3, 1, 5), (8, 9, 11, 10), (10, 11, 15, 14), (14, 15, 13, 12), (12, 13, 9, 8), (10, 14, 12, 8), (15, 11, 9, 13), (16, 17, 19, 18), (18, 19, 23, 22), (22, 23, 21, 20), (20, 21, 17, 16), (18, 22, 20, 16), (23, 19, 17, 21), (24, 25, 27, 26), (26, 27, 31, 30), (30, 31, 29, 28), (28, 29, 25, 24), (26, 30, 28, 24), (31, 27, 25, 29), (32, 33, 35, 34), (34, 35, 39, 38), (38, 39, 37, 36), (36, 37, 33, 32), (34, 38, 36, 32), (39, 35, 33, 37), (40, 41, 43, 42), (42, 43, 47, 46), (46, 47, 45, 44), (44, 45, 41, 40), (42, 46, 44, 40), (47, 43, 41, 45), (48, 49, 51, 50), (50, 51, 55, 54), (54, 55, 53, 52), (52, 53, 49, 48), (50, 54, 52, 48), (55, 51, 49, 53), (56, 57, 59, 58), (58, 59, 63, 62), (62, 63, 61, 60), (60, 61, 57, 56), (58, 62, 60, 56), (63, 59, 57, 61), (64, 65, 67, 66), (66, 67, 71, 70), (70, 71, 69, 68), (68, 69, 65, 64), (66, 70, 68, 64), (71, 67, 65, 69), (72, 73, 75, 74), (74, 75, 79, 78), (78, 79, 77, 76), (76, 77, 73, 72), (74, 78, 76, 72), (79, 75, 73, 77), (127, 91, 80, 123), (123, 80, 81, 128), (128, 81, 90, 124), (124, 90, 82, 129), (129, 82, 89, 126), (81, 80, 85, 86), (126, 89, 83, 125), (125, 83, 88, 122), (87, 93, 96), (89, 82, 94, 93), (90, 81, 86, 95), (83, 89, 93, 87), (80, 91, 84, 85), (82, 90, 95, 94), (88, 83, 87, 92), (91, 88, 92, 84), (86, 85, 96), (84, 92, 96), (92, 87, 96), (95, 86, 96), (85, 84, 96), (127, 122, 88, 91), (94, 96, 93), (95, 96, 94), (106, 115, 97, 107), (115, 98, 99, 97), (98, 114, 100, 99), (114, 112, 113, 100), (100, 104, 103, 99), (108, 101, 102, 109), (101, 106, 107, 102), (105, 121, 117), (113, 119, 104, 100), (102, 105, 117, 109), (99, 103, 120, 97), (107, 116, 105, 102), (97, 120, 116, 107), (104, 121, 103), (116, 121, 105), (119, 121, 104), (103, 121, 120), (108, 109, 111, 110), (110, 111, 113, 112), (111, 109, 117, 118), (113, 111, 118, 119), (118, 117, 121), (116, 120, 121), (119, 118, 121), (134, 137, 122, 127), (132, 125, 122, 137), (133, 126, 125, 132), (136, 129, 126, 133), (131, 124, 129, 136), (135, 128, 124, 131), (130, 123, 128, 135), (134, 127, 123, 130), (142, 134, 130, 138), (138, 130, 135, 143), (143, 135, 131, 139), (139, 131, 136, 144), (144, 136, 133, 141), (141, 133, 132, 140), (140, 132, 137, 145), (142, 145, 137, 134), (115, 106, 145, 142), (101, 140, 145, 106), (108, 141, 140, 101), (110, 144, 141, 108), (112, 139, 144, 110), (114, 143, 139, 112), (98, 138, 143, 114), (115, 142, 138, 98), (176, 149, 153, 193), (193, 153, 148, 177), (177, 148, 152, 179), (179, 152, 147, 181), (181, 147, 150, 183), (183, 150, 151, 190), (190, 151, 146, 185), (176, 185, 146, 149), (149, 146, 154, 157), (151, 159, 154, 146), (150, 158, 159, 151), (147, 155, 158, 150), (152, 160, 155, 147), (148, 156, 160, 152), (153, 161, 156, 148), (149, 157, 161, 153), (157, 164, 168, 161), (161, 168, 163, 156), (156, 163, 167, 160), (160, 167, 162, 155), (155, 162, 165, 158), (158, 165, 166, 159), (159, 166, 169, 154), (157, 154, 169, 164), (172, 173, 170), (175, 171, 170), (173, 174, 170), (178, 180, 173, 172), (180, 182, 174, 173), (181, 180, 178, 179), (183, 182, 180, 181), (188, 170, 171), (172, 170, 187), (175, 170, 186), (187, 170, 188), (194, 171, 175, 184), (184, 175, 186, 189), (192, 188, 171, 194), (189, 186, 174, 182), (178, 172, 187, 191), (186, 170, 174), (190, 185, 184, 189), (183, 190, 189, 182), (191, 187, 188, 192), (177, 179, 178, 191), (193, 177, 191, 192), (176, 193, 192, 194), (185, 176, 194, 184), (196, 195, 197), (197, 195, 198), (164, 169, 203, 200), (206, 207, 195), (196, 205, 195), (199, 204, 195), (207, 199, 195), (205, 206, 195), (200, 203, 199, 207), (203, 208, 204, 199), (209, 201, 196, 197), (211, 200, 207, 206), (208, 202, 198, 204), (201, 210, 205, 196), (202, 209, 197, 198), (204, 198, 195), (166, 208, 203, 169), (165, 202, 208, 166), (210, 211, 206, 205), (162, 209, 202, 165), (167, 201, 209, 162), (163, 210, 201, 167), (168, 211, 210, 163), (164, 200, 211, 168)])
_uv = me_cube.uv_layers.new(name='UVMap')
_uv.uv.foreach_set('vector', [0.0, 0.0, 0.0, 0.0, 0.0, 0.0, 0.0, 0.0, 0.0, 0.0, 0.0, 0.0, 0.0, 0.0, 0.0, 0.0, 0.0, 0.0, 0.0, 0.0, 0.0, 0.0, 0.0, 0.0, 0.0, 0.0, 0.0, 0.0, 0.0, 0.0, 0.0, 0.0, 0.0, 0.0, 0.0, 0.0, 0.0, 0.0, 0.0, 0.0, 0.0, 0.0, 0.0, 0.0, 0.0, 0.0, 0.0, 0.0, 0.0, 0.0, 0.0, 0.0, 0.0, 0.0, 0.0, 0.0, 0.0, 0.0, 0.0, 0.0, 0.0, 0.0, 0.0, 0.0, 0.0, 0.0, 0.0, 0.0, 0.0, 0.0, 0.0, 0.0, 0.0, 0.0, 0.0, 0.0, 0.0, 0.0, 0.0, 0.0, 0.0, 0.0, 0.0, 0.0, 0.0, 0.0, 0.0, 0.0, 0.0, 0.0, 0.0, 0.0, 0.0, 0.0, 0.0, 0.0, 0.0, 0.0, 0.0, 0.0, 0.0, 0.0, 0.0, 0.0, 0.0, 0.0, 0.0, 0.0, 0.0, 0.0, 0.0, 0.0, 0.0, 0.0, 0.0, 0.0, 0.0, 0.0, 0.0, 0.0, 0.0, 0.0, 0.0, 0.0, 0.0, 0.0, 0.0, 0.0, 0.0, 0.0, 0.0, 0.0, 0.0, 0.0, 0.0, 0.0, 0.0, 0.0, 0.0, 0.0, 0.0, 0.0, 0.0, 0.0, 0.0, 0.0, 0.0, 0.0, 0.0, 0.0, 0.0, 0.0, 0.0, 0.0, 0.0, 0.0, 0.0, 0.0, 0.0, 0.0, 0.0, 0.0, 0.0, 0.0, 0.0, 0.0, 0.0, 0.0, 0.0, 0.0, 0.0, 0.0, 0.0, 0.0, 0.0, 0.0, 0.0, 0.0, 0.0, 0.0, 0.0, 0.0, 0.0, 0.0, 0.0, 0.0, 0.0, 0.0, 0.0, 0.0, 0.0, 0.0, 0.0, 0.0, 0.0, 0.0, 0.0, 0.0, 0.0, 0.0, 0.0, 0.0, 0.0, 0.0, 0.0, 0.0, 0.0, 0.0, 0.0, 0.0, 0.0, 0.0, 0.0, 0.0, 0.0, 0.0, 0.0, 0.0, 0.0, 0.0, 0.0, 0.0, 0.0, 0.0, 0.0, 0.0, 0.0, 0.0, 0.0, 0.0, 0.0, 0.0, 0.0, 0.0, 0.0, 0.0, 0.0, 0.0, 0.0, 0.0, 0.0, 0.0, 0.0, 0.0, 0.0, 0.0, 0.0, 0.0, 0.0, 0.0, 0.0, 0.0, 0.0, 0.0, 0.0, 0.0, 0.0, 0.0, 0.0, 0.0, 0.0, 0.0, 0.0, 0.0, 0.0, 0.0, 0.0, 0.0, 0.0, 0.0, 0.0, 0.0, 0.0, 0.0, 0.0, 0.0, 0.0, 0.0, 0.0, 0.0, 0.0, 0.0, 0.0, 0.0, 0.0, 0.0, 0.0, 0.0, 0.0, 0.0, 0.0, 0.0, 0.0, 0.0, 0.0, 0.0, 0.0, 0.0, 0.0, 0.0, 0.0, 0.0, 0.0, 0.0, 0.0, 0.0, 0.0, 0.0, 0.0, 0.0, 0.0, 0.0, 0.0, 0.0, 0.0, 0.0, 0.0, 0.0, 0.0, 0.0, 0.0, 0.0, 0.0, 0.0, 0.0, 0.0, 0.0, 0.0, 0.0, 0.0, 0.0, 0.0, 0.0, 0.0, 0.0, 0.0, 0.0, 0.0, 0.0, 0.0, 0.0, 0.0, 0.0, 0.0, 0.0, 0.0, 0.0, 0.0, 0.0, 0.0, 0.0, 0.0, 0.0, 0.0, 0.0, 0.0, 0.0, 0.0, 0.0, 0.0, 0.0, 0.0, 0.0, 0.0, 0.0, 0.0, 0.0, 0.0, 0.0, 0.0, 0.0, 0.0, 0.0, 0.0, 0.0, 0.0, 0.0, 0.0, 0.0, 0.0, 0.0, 0.0, 0.0, 0.0, 0.0, 0.0, 0.0, 0.0, 0.0, 0.0, 0.0, 0.0, 0.0, 0.0, 0.0, 0.0, 0.0, 0.0, 0.0, 0.0, 0.0, 0.0, 0.0, 0.0, 0.0, 0.0, 0.0, 0.0, 0.0, 0.0, 0.0, 0.0, 0.0, 0.0, 0.0, 0.0, 0.0, 0.0, 0.0, 0.0, 0.0, 0.0, 0.0, 0.0, 0.0, 0.0, 0.0, 0.0, 0.0, 0.0, 0.0, 0.0, 0.0, 0.0, 0.0, 0.0, 0.0, 0.0, 0.0, 0.0, 0.0, 0.0, 0.0, 0.0, 0.0, 0.0, 0.0, 0.0, 0.0, 0.0, 0.0, 0.0, 0.0, 0.0, 0.0, 0.0, 0.0, 0.0, 0.0, 0.0, 0.0, 0.0, 0.0, 0.0, 0.0, 0.0, 0.0, 0.0, 0.0, 0.0, 0.0, 0.0, 0.0, 0.0, 0.0, 0.0, 0.0, 0.0, 0.0, 0.0, 0.224, 0.3813, 0.1756, 0.5091, 0.1501, 0.5109, 0.0979, 0.3813, 0.0979, 0.3813, 0.1501, 0.5109, 0.1355, 0.5305, 0.002883, 0.473, 0.002883, 0.473, 0.1355, 0.5305, 0.1394, 0.5552, 0.0002741, 0.6094, 0.0002741, 0.6094, 0.1394, 0.5552, 0.1602, 0.5706, 0.09663, 0.7112, 0.09663, 0.7112, 0.1602, 0.5706, 0.1843, 0.5692, 0.2407, 0.7173, 0.3511, 0.8595, 0.3511, 0.7722, 0.3958, 0.7883, 0.3941, 0.8392, 0.2407, 0.7173, 0.1843, 0.5692, 0.1984, 0.5506, 0.3506, 0.6133, 0.3506, 0.6133, 0.1984, 0.5506, 0.1942, 0.5275, 0.3499, 0.4555, 0.5188, 0.7925, 0.5171, 0.8434, 0.4565, 0.8159, 0.5618, 0.8595, 0.5001, 0.9212, 0.4798, 0.8782, 0.5171, 0.8434, 0.4128, 0.9212, 0.3511, 0.8595, 0.3941, 0.8392, 0.4289, 0.8765, 0.5618, 0.7722, 0.5618, 0.8595, 0.5171, 0.8434, 0.5188, 0.7925, 0.3511, 0.7722, 0.4128, 0.7105, 0.4331, 0.7535, 0.3958, 0.7883, 0.5001, 0.9212, 0.4128, 0.9212, 0.4289, 0.8765, 0.4798, 0.8782, 0.5001, 0.7105, 0.5618, 0.7722, 0.5188, 0.7925, 0.484, 0.7552, 0.4128, 0.7105, 0.5001, 0.7105, 0.484, 0.7552, 0.4331, 0.7535, 0.3941, 0.8392, 0.3958, 0.7883, 0.4565, 0.8159, 0.4331, 0.7535, 0.484, 0.7552, 0.4565, 0.8159, 0.484, 0.7552, 0.5188, 0.7925, 0.4565, 0.8159, 0.4289, 0.8765, 0.3941, 0.8392, 0.4565, 0.8159, 0.3958, 0.7883, 0.4331, 0.7535, 0.4565, 0.8159, 0.224, 0.3813, 0.3499, 0.4555, 0.1942, 0.5275, 0.1756, 0.5091, 0.4798, 0.8782, 0.4565, 0.8159, 0.5171, 0.8434, 0.4289, 0.8765, 0.4565, 0.8159, 0.4798, 0.8782, 0.0002741, 0.1064, 0.1048, 0.000825, 0.1666, 0.1764, 0.1583, 0.1815, 0.1048, 0.000825, 0.2627, 0.0002741, 0.1764, 0.179, 0.1666, 0.1764, 0.2627, 0.0002741, 0.3819, 0.1181, 0.1824, 0.1864, 0.1764, 0.179, 0.3819, 0.1181, 0.3787, 0.3009, 0.1808, 0.195, 0.1824, 0.1864, 0.9485, 0.7618, 0.9189, 0.774, 0.8849, 0.7401, 0.8973, 0.7105, 0.08923, 0.3385, 0.0002741, 0.2446, 0.1567, 0.1914, 0.1627, 0.2006, 0.0002741, 0.2446, 0.0002741, 0.1064, 0.1583, 0.1815, 0.1567, 0.1914, 0.8031, 0.8221, 0.861, 0.798, 0.8372, 0.8558, 0.9485, 0.8343, 0.919, 0.8219, 0.9189, 0.774, 0.9485, 0.7618, 0.7736, 0.8343, 0.8031, 0.8221, 0.8372, 0.8558, 0.8249, 0.8854, 0.8973, 0.7105, 0.8849, 0.7401, 0.837, 0.7402, 0.8248, 0.7105, 0.7736, 0.7619, 0.8032, 0.7741, 0.8031, 0.8221, 0.7736, 0.8343, 0.8248, 0.7105, 0.837, 0.7402, 0.8032, 0.7741, 0.7736, 0.7619, 0.9189, 0.774, 0.861, 0.798, 0.8849, 0.7401, 0.8032, 0.7741, 0.861, 0.798, 0.8031, 0.8221, 0.919, 0.8219, 0.861, 0.798, 0.9189, 0.774, 0.8849, 0.7401, 0.861, 0.798, 0.837, 0.7402, 0.08923, 0.3385, 0.1627, 0.2006, 0.1734, 0.2012, 0.2242, 0.3807, 0.2242, 0.3807, 0.1734, 0.2012, 0.1808, 0.195, 0.3787, 0.3009, 0.8973, 0.8854, 0.8249, 0.8854, 0.8372, 0.8558, 0.8851, 0.8559, 0.9485, 0.8343, 0.8973, 0.8854, 0.8851, 0.8559, 0.919, 0.8219, 0.8851, 0.8559, 0.8372, 0.8558, 0.861, 0.798, 0.8032, 0.7741, 0.837, 0.7402, 0.861, 0.798, 0.919, 0.8219, 0.8851, 0.8559, 0.861, 0.798, 0.5812, 0.078, 0.4937, 0.0862, 0.4673, 0.03675, 0.6077, 0.0002741, 0.4388, 0.1479, 0.3825, 0.1266, 0.4673, 0.03675, 0.4937, 0.0862, 0.4402, 0.2317, 0.3825, 0.2558, 0.3825, 0.1266, 0.4388, 0.1479, 0.5001, 0.2922, 0.4748, 0.3511, 0.3825, 0.2558, 0.4402, 0.2317, 0.5862, 0.2933, 0.6104, 0.3544, 0.4748, 0.3511, 0.5001, 0.2922, 0.6486, 0.2319, 0.7112, 0.2584, 0.6104, 0.3544, 0.5862, 0.2933, 0.648, 0.1419, 0.7145, 0.1138, 0.7112, 0.2584, 0.6486, 0.2319, 0.5812, 0.078, 0.6077, 0.0002741, 0.7145, 0.1138, 0.648, 0.1419, 0.5685, 0.1129, 0.5812, 0.078, 0.648, 0.1419, 0.6144, 0.1553, 0.6144, 0.1553, 0.648, 0.1419, 0.6486, 0.2319, 0.6168, 0.2176, 0.6168, 0.2176, 0.6486, 0.2319, 0.5862, 0.2933, 0.5745, 0.2613, 0.5745, 0.2613, 0.5862, 0.2933, 0.5001, 0.2922, 0.5142, 0.2617, 0.5142, 0.2617, 0.5001, 0.2922, 0.4402, 0.2317, 0.4711, 0.2199, 0.4711, 0.2199, 0.4402, 0.2317, 0.4388, 0.1479, 0.4689, 0.1602, 0.4689, 0.1602, 0.4388, 0.1479, 0.4937, 0.0862, 0.5077, 0.115, 0.5685, 0.1129, 0.5077, 0.115, 0.4937, 0.0862, 0.5812, 0.078, 0.5604, 0.1343, 0.5174, 0.1355, 0.5077, 0.115, 0.5685, 0.1129, 0.4895, 0.1684, 0.4689, 0.1602, 0.5077, 0.115, 0.5174, 0.1355, 0.4918, 0.2115, 0.4711, 0.2199, 0.4689, 0.1602, 0.4895, 0.1684, 0.5234, 0.2412, 0.5142, 0.2617, 0.4711, 0.2199, 0.4918, 0.2115, 0.5664, 0.2402, 0.5745, 0.2613, 0.5142, 0.2617, 0.5234, 0.2412, 0.5957, 0.2087, 0.6168, 0.2176, 0.5745, 0.2613, 0.5664, 0.2402, 0.5925, 0.1645, 0.6144, 0.1553, 0.6168, 0.2176, 0.5957, 0.2087, 0.5604, 0.1343, 0.5685, 0.1129, 0.6144, 0.1553, 0.5925, 0.1645, 0.5683, 0.3813, 0.5555, 0.4252, 0.4655, 0.4311, 0.4449, 0.386, 0.4449, 0.386, 0.4655, 0.4311, 0.4008, 0.4964, 0.3529, 0.4767, 0.3529, 0.4767, 0.4008, 0.4964, 0.4004, 0.5901, 0.3511, 0.6104, 0.3511, 0.6104, 0.4004, 0.5901, 0.4679, 0.6579, 0.4469, 0.7084, 0.4469, 0.7084, 0.4679, 0.6579, 0.5654, 0.6581, 0.5871, 0.71, 0.5871, 0.71, 0.5654, 0.6581, 0.6354, 0.5872, 0.6906, 0.6086, 0.6906, 0.6086, 0.6354, 0.5872, 0.631, 0.4847, 0.6906, 0.4542, 0.5683, 0.3813, 0.6906, 0.4542, 0.631, 0.4847, 0.5555, 0.4252, 0.5555, 0.4252, 0.631, 0.4847, 0.5943, 0.5026, 0.5445, 0.4587, 0.6354, 0.5872, 0.5987, 0.5718, 0.5943, 0.5026, 0.631, 0.4847, 0.5654, 0.6581, 0.5514, 0.6219, 0.5987, 0.5718, 0.6354, 0.5872, 0.4679, 0.6579, 0.4833, 0.6233, 0.5514, 0.6219, 0.5654, 0.6581, 0.4004, 0.5901, 0.4351, 0.577, 0.4833, 0.6233, 0.4679, 0.6579, 0.4008, 0.4964, 0.434, 0.5112, 0.4351, 0.577, 0.4004, 0.5901, 0.4655, 0.4311, 0.4794, 0.464, 0.434, 0.5112, 0.4008, 0.4964, 0.5555, 0.4252, 0.5445, 0.4587, 0.4794, 0.464, 0.4655, 0.4311, 0.5445, 0.4587, 0.5351, 0.4866, 0.491, 0.4914, 0.4794, 0.464, 0.4794, 0.464, 0.491, 0.4914, 0.4605, 0.5233, 0.434, 0.5112, 0.434, 0.5112, 0.4605, 0.5233, 0.4628, 0.5663, 0.4351, 0.577, 0.4351, 0.577, 0.4628, 0.5663, 0.4956, 0.5956, 0.4833, 0.6233, 0.4833, 0.6233, 0.4956, 0.5956, 0.5402, 0.5932, 0.5514, 0.6219, 0.5514, 0.6219, 0.5402, 0.5932, 0.57, 0.5598, 0.5987, 0.5718, 0.5987, 0.5718, 0.57, 0.5598, 0.5665, 0.5158, 0.5943, 0.5026, 0.5445, 0.4587, 0.5943, 0.5026, 0.5665, 0.5158, 0.5351, 0.4866, 0.1456, 0.8293, 0.1118, 0.8633, 0.08774, 0.8054, 0.02992, 0.7815, 0.06369, 0.7475, 0.08774, 0.8054, 0.1118, 0.8633, 0.06385, 0.8632, 0.08774, 0.8054, 0.1752, 0.8416, 0.124, 0.8928, 0.1118, 0.8633, 0.1456, 0.8293, 0.124, 0.8928, 0.05161, 0.8928, 0.06385, 0.8632, 0.1118, 0.8633, 0.7151, 0.5002, 0.8733, 0.5002, 0.8733, 0.5716, 0.7151, 0.5716, 0.7151, 0.4288, 0.8733, 0.4288, 0.8733, 0.5002, 0.7151, 0.5002, 0.1116, 0.7475, 0.08774, 0.8054, 0.06369, 0.7475, 0.1456, 0.8293, 0.08774, 0.8054, 0.1456, 0.7813, 0.02992, 0.7815, 0.08774, 0.8054, 0.02981, 0.8294, 0.1456, 0.7813, 0.08774, 0.8054, 0.1116, 0.7475, 0.05152, 0.7179, 0.06369, 0.7475, 0.02992, 0.7815, 0.0002741, 0.7692, 0.0002741, 0.7692, 0.02992, 0.7815, 0.02981, 0.8294, 0.0002848, 0.8417, 0.124, 0.7179, 0.1116, 0.7475, 0.06369, 0.7475, 0.05152, 0.7179, 0.0002848, 0.8417, 0.02981, 0.8294, 0.06385, 0.8632, 0.05161, 0.8928, 0.1752, 0.8416, 0.1456, 0.8293, 0.1456, 0.7813, 0.1752, 0.7692, 0.02981, 0.8294, 0.08774, 0.8054, 0.06385, 0.8632, 0.7151, 0.3574, 0.7151, 0.286, 0.8733, 0.286, 0.8733, 0.3574, 0.7151, 0.4288, 0.7151, 0.3574, 0.8733, 0.3574, 0.8733, 0.4288, 0.1752, 0.7692, 0.1456, 0.7813, 0.1116, 0.7475, 0.124, 0.7179, 0.7151, 0.0717, 0.7151, 0.0002741, 0.8733, 0.0002741, 0.8733, 0.0717, 0.7151, 0.1431, 0.7151, 0.0717, 0.8733, 0.0717, 0.8733, 0.1431, 0.7151, 0.2145, 0.7151, 0.1431, 0.8733, 0.1431, 0.8733, 0.2145, 0.7151, 0.286, 0.7151, 0.2145, 0.8733, 0.2145, 0.8733, 0.286, 0.6053, 0.8392, 0.6677, 0.8159, 0.6401, 0.8765, 0.6401, 0.8765, 0.6677, 0.8159, 0.6911, 0.8782, 0.9997, 0.2145, 0.9997, 0.286, 0.8739, 0.286, 0.8739, 0.2145, 0.6443, 0.7535, 0.6953, 0.7552, 0.6677, 0.8159, 0.6053, 0.8392, 0.6071, 0.7883, 0.6677, 0.8159, 0.7301, 0.7925, 0.7283, 0.8434, 0.6677, 0.8159, 0.6953, 0.7552, 0.7301, 0.7925, 0.6677, 0.8159, 0.6071, 0.7883, 0.6443, 0.7535, 0.6677, 0.8159, 0.7113, 0.7105, 0.773, 0.7722, 0.7301, 0.7925, 0.6953, 0.7552, 0.773, 0.7722, 0.773, 0.8595, 0.7283, 0.8434, 0.7301, 0.7925, 0.6241, 0.9212, 0.5624, 0.8595, 0.6053, 0.8392, 0.6401, 0.8765, 0.6241, 0.7105, 0.7113, 0.7105, 0.6953, 0.7552, 0.6443, 0.7535, 0.773, 0.8595, 0.7113, 0.9212, 0.6911, 0.8782, 0.7283, 0.8434, 0.5624, 0.8595, 0.5624, 0.7722, 0.6071, 0.7883, 0.6053, 0.8392, 0.7113, 0.9212, 0.6241, 0.9212, 0.6401, 0.8765, 0.6911, 0.8782, 0.7283, 0.8434, 0.6911, 0.8782, 0.6677, 0.8159, 0.9997, 0.3574, 0.8739, 0.3574, 0.8739, 0.286, 0.9997, 0.286, 0.9997, 0.4288, 0.8739, 0.4288, 0.8739, 0.3574, 0.9997, 0.3574, 0.5624, 0.7722, 0.6241, 0.7105, 0.6443, 0.7535, 0.6071, 0.7883, 0.9997, 0.5002, 0.8739, 0.5002, 0.8739, 0.4288, 0.9997, 0.4288, 0.9997, 0.5716, 0.8739, 0.5716, 0.8739, 0.5002, 0.9997, 0.5002, 0.9997, 0.0717, 0.8739, 0.0717, 0.8739, 0.0002741, 0.9997, 0.0002741, 0.9997, 0.1431, 0.8739, 0.1431, 0.8739, 0.0717, 0.9997, 0.0717, 0.9997, 0.2145, 0.8739, 0.2145, 0.8739, 0.1431, 0.9997, 0.1431])
me_cube.use_remesh_preserve_volume = False
me_cube.use_remesh_preserve_attributes = False
me_cube.use_mirror_vertex_groups = False
me_cube.update()
me_cylinder_005 = bpy.data.meshes.new('Cylinder.005')
me_cylinder_005.from_pydata([(1.023e-07, 0.36, -4.145), (-9.628e-09, 0.36, 2.025), (0.3118, 0.18, -4.145), (0.3118, 0.18, 2.025), (0.3118, -0.18, -4.145), (0.3118, -0.18, 2.025), (7.081e-08, -0.36, -4.145), (-4.11e-08, -0.36, 2.025), (-0.3118, -0.18, -4.145), (-0.3118, -0.18, 2.025), (-0.3118, 0.18, -4.145), (-0.3118, 0.18, 2.025), (-5.523e-08, -1.49e-08, 3.068), (8.941e-08, -1.49e-08, -4.145)], [], [(0, 1, 3, 2), (2, 3, 5, 4), (4, 5, 7, 6), (6, 7, 9, 8), (1, 11, 12), (8, 9, 11, 10), (10, 11, 1, 0), (2, 4, 13), (9, 7, 12), (5, 3, 12), (11, 9, 12), (3, 1, 12), (7, 5, 12), (8, 10, 13), (0, 2, 13), (4, 6, 13), (10, 0, 13), (6, 8, 13)])
_uv = me_cylinder_005.uv_layers.new(name='UVMap')
_uv.uv.foreach_set('vector', [0.1751, 9.045e-05, 0.1751, 0.9999, 0.1168, 0.9999, 0.1168, 9.059e-05, 0.1168, 9.059e-05, 0.1168, 0.9999, 0.05843, 0.9999, 0.05843, 9.074e-05, 0.05843, 9.074e-05, 0.05843, 0.9999, 9.638e-05, 0.9999, 9.03e-05, 9.103e-05, 0.3501, 9.03e-05, 0.3501, 0.9999, 0.2918, 0.9999, 0.2918, 9.03e-05, 0.5138, 0.1889, 0.4048, 0.1889, 0.4593, 0.0945, 0.2918, 9.03e-05, 0.2918, 0.9999, 0.2334, 0.9999, 0.2334, 9.03e-05, 0.2334, 9.03e-05, 0.2334, 0.9999, 0.1751, 0.9999, 0.1751, 9.045e-05, 0.4513, 0.2766, 0.4008, 0.3058, 0.4008, 0.2474, 0.3503, 0.0945, 0.4048, 9.034e-05, 0.4593, 0.0945, 0.5138, 9.03e-05, 0.5683, 0.0945, 0.4593, 0.0945, 0.4048, 0.1889, 0.3503, 0.0945, 0.4593, 0.0945, 0.5683, 0.0945, 0.5138, 0.1889, 0.4593, 0.0945, 0.4048, 9.034e-05, 0.5138, 9.03e-05, 0.4593, 0.0945, 0.3503, 0.2183, 0.4008, 0.1891, 0.4008, 0.2474, 0.4513, 0.2183, 0.4513, 0.2766, 0.4008, 0.2474, 0.4008, 0.3058, 0.3503, 0.2766, 0.4008, 0.2474, 0.4008, 0.1891, 0.4513, 0.2183, 0.4008, 0.2474, 0.3503, 0.2766, 0.3503, 0.2183, 0.4008, 0.2474])
me_cylinder_005.materials.append(mat_material_001)
me_cylinder_005.use_remesh_preserve_volume = False
me_cylinder_005.use_remesh_preserve_attributes = False
me_cylinder_005.use_mirror_vertex_groups = False
me_cylinder_005.use_paint_bone_selection = False
me_cylinder_005.use_paint_mask = True
me_cylinder_005.update()
me_cube_002 = bpy.data.meshes.new('Cube.002')
me_cube_002.from_pydata([(-2.078, -0.2512, -0.1681), (-2.078, -0.2512, 0.1681), (-2.078, 0.2512, -0.1681), (-2.078, 0.2512, 0.1681), (2.078, -0.2512, -0.1681), (2.078, -0.2512, 0.1681), (2.078, 0.2512, -0.1681), (2.078, 0.2512, 0.1681), (-2.279, 0.3014, -0.1681), (-2.279, 0.3014, 0.1681), (-2.279, 0.8038, -0.1681), (-2.279, 0.8038, 0.1681), (2.279, 0.3014, -0.1681), (2.279, 0.3014, 0.1681), (2.279, 0.8038, -0.1681), (2.279, 0.8038, 0.1681), (-1.908, 0.854, -0.1681), (-1.908, 0.854, 0.1681), (-1.908, 1.356, -0.1681), (-1.908, 1.356, 0.1681), (1.908, 0.854, -0.1681), (1.908, 0.854, 0.1681), (1.908, 1.356, -0.1681), (1.908, 1.356, 0.1681), (-2.253, 1.407, -0.1681), (-2.253, 1.407, 0.1681), (-2.253, 1.909, -0.1681), (-2.253, 1.909, 0.1681), (2.253, 1.407, -0.1681), (2.253, 1.407, 0.1681), (2.253, 1.909, -0.1681), (2.253, 1.909, 0.1681), (-2.43, 1.959, -0.1681), (-2.43, 1.959, 0.1681), (-2.43, 2.462, -0.1681), (-2.43, 2.462, 0.1681), (2.43, 1.959, -0.1681), (2.43, 1.959, 0.1681), (2.43, 2.462, -0.1681), (2.43, 2.462, 0.1681), (-2.635, 2.512, -0.1681), (-2.635, 2.512, 0.1681), (-2.635, 3.014, -0.1681), (-2.635, 3.014, 0.1681), (2.635, 2.512, -0.1681), (2.635, 2.512, 0.1681), (2.635, 3.014, -0.1681), (2.635, 3.014, 0.1681), (-2.374, 3.064, -0.1681), (-2.374, 3.064, 0.1681), (-2.374, 3.567, -0.1681), (-2.374, 3.567, 0.1681), (2.374, 3.064, -0.1681), (2.374, 3.064, 0.1681), (2.374, 3.567, -0.1681), (2.374, 3.567, 0.1681), (-2.614, 3.617, -0.1681), (-2.614, 3.617, 0.1681), (-2.614, 4.119, -0.1681), (-2.614, 4.119, 0.1681), (2.614, 3.617, -0.1681), (2.614, 3.617, 0.1681), (2.614, 4.119, -0.1681), (2.614, 4.119, 0.1681), (-2.078, 4.169, -0.1681), (-2.078, 4.169, 0.1681), (-2.078, 4.672, -0.1681), (-2.078, 4.672, 0.1681), (2.078, 4.169, -0.1681), (2.078, 4.169, 0.1681), (2.078, 4.672, -0.1681), (2.078, 4.672, 0.1681), (-2.346, 4.722, -0.1681), (-2.346, 4.722, 0.1681), (-2.346, 5.224, -0.1681), (-2.346, 5.224, 0.1681), (2.346, 4.722, -0.1681), (2.346, 4.722, 0.1681), (2.346, 5.224, -0.1681), (2.346, 5.224, 0.1681)], [], [(0, 1, 3, 2), (2, 3, 7, 6), (6, 7, 5, 4), (4, 5, 1, 0), (2, 6, 4, 0), (7, 3, 1, 5), (8, 9, 11, 10), (10, 11, 15, 14), (14, 15, 13, 12), (12, 13, 9, 8), (10, 14, 12, 8), (15, 11, 9, 13), (16, 17, 19, 18), (18, 19, 23, 22), (22, 23, 21, 20), (20, 21, 17, 16), (18, 22, 20, 16), (23, 19, 17, 21), (24, 25, 27, 26), (26, 27, 31, 30), (30, 31, 29, 28), (28, 29, 25, 24), (26, 30, 28, 24), (31, 27, 25, 29), (32, 33, 35, 34), (34, 35, 39, 38), (38, 39, 37, 36), (36, 37, 33, 32), (34, 38, 36, 32), (39, 35, 33, 37), (40, 41, 43, 42), (42, 43, 47, 46), (46, 47, 45, 44), (44, 45, 41, 40), (42, 46, 44, 40), (47, 43, 41, 45), (48, 49, 51, 50), (50, 51, 55, 54), (54, 55, 53, 52), (52, 53, 49, 48), (50, 54, 52, 48), (55, 51, 49, 53), (56, 57, 59, 58), (58, 59, 63, 62), (62, 63, 61, 60), (60, 61, 57, 56), (58, 62, 60, 56), (63, 59, 57, 61), (64, 65, 67, 66), (66, 67, 71, 70), (70, 71, 69, 68), (68, 69, 65, 64), (66, 70, 68, 64), (71, 67, 65, 69), (72, 73, 75, 74), (74, 75, 79, 78), (78, 79, 77, 76), (76, 77, 73, 72), (74, 78, 76, 72), (79, 75, 73, 77)])
me_cube_002.use_remesh_preserve_volume = False
me_cube_002.use_remesh_preserve_attributes = False
me_cube_002.use_mirror_vertex_groups = False
me_cube_002.update()
me_cylinder_001 = bpy.data.meshes.new('Cylinder.001')
me_cylinder_001.from_pydata([(1.0, -4.371e-08, 5.62), (0.7071, -0.7071, 5.62), (-0.7071, -0.7071, 5.62), (-0.7071, 0.7071, 5.62), (0.4743, 0.4743, 5.848), (0.6708, -2.687e-08, 5.848), (0.4743, -0.4743, 5.848), (-0.4743, 0.4743, 5.848), (0.0, 1.0, 5.62), (-1.0, -4.371e-08, 5.62), (0.0, -1.0, 5.62), (0.7071, 0.7071, 5.62), (0.0, 0.6708, 5.848), (-0.6708, -2.687e-08, 5.848), (-0.4743, -0.4743, 5.848), (0.0, -0.6708, 5.848), (0.0, 0.0, 6.19), (0.7071, 0.7071, -5.62), (1.0, -4.371e-08, 0.0), (1.0, -4.371e-08, -5.62), (0.7071, -0.7071, -5.62), (-0.7071, 0.7071, 0.0), (-0.7071, 0.7071, -5.62), (0.6708, -2.687e-08, -5.848), (0.4743, -0.4743, -5.848), (-0.4743, 0.4743, -5.848), (0.0, 1.0, 0.0), (0.0, 1.0, -5.62), (-1.0, -4.371e-08, 0.0), (-1.0, -4.371e-08, -5.62), (-0.7071, -0.7071, 0.0), (-0.7071, -0.7071, -5.62), (0.0, -1.0, 0.0), (0.0, -1.0, -5.62), (0.7071, -0.7071, 0.0), (0.7071, 0.7071, 0.0), (0.0, 0.6708, -5.848), (-0.6708, -2.687e-08, -5.848), (-0.4743, -0.4743, -5.848), (0.0, -0.6708, -5.848), (0.4743, 0.4743, -5.848), (0.0, 0.0, -6.19)], [], [(35, 11, 0, 18), (18, 0, 1, 34), (34, 1, 10, 32), (32, 10, 2, 30), (30, 2, 9, 28), (1, 0, 5, 6), (28, 9, 3, 21), (21, 3, 8, 26), (7, 13, 16), (9, 2, 14, 13), (10, 1, 6, 15), (3, 9, 13, 7), (0, 11, 4, 5), (2, 10, 15, 14), (8, 3, 7, 12), (11, 8, 12, 4), (6, 5, 16), (4, 12, 16), (12, 7, 16), (15, 6, 16), (5, 4, 16), (35, 26, 8, 11), (14, 16, 13), (15, 16, 14), (26, 35, 17, 27), (35, 18, 19, 17), (18, 34, 20, 19), (34, 32, 33, 20), (20, 24, 23, 19), (28, 21, 22, 29), (21, 26, 27, 22), (25, 41, 37), (33, 39, 24, 20), (22, 25, 37, 29), (19, 23, 40, 17), (27, 36, 25, 22), (17, 40, 36, 27), (24, 41, 23), (36, 41, 25), (39, 41, 24), (23, 41, 40), (28, 29, 31, 30), (30, 31, 33, 32), (31, 29, 37, 38), (33, 31, 38, 39), (38, 37, 41), (36, 40, 41), (39, 38, 41)])
me_cylinder_001.use_remesh_preserve_volume = False
me_cylinder_001.use_remesh_preserve_attributes = False
me_cylinder_001.use_mirror_vertex_groups = False
me_cylinder_001.update()

# ---- objects
ob_muro_de_madeira = bpy.data.objects.new('muro_de_madeira', me_cylinder)
ob_lamp = bpy.data.objects.new('Lamp', light_lamp)
ob_camera = bpy.data.objects.new('Camera', cam_camera)
ob_estaca_de_madeira_galho = bpy.data.objects.new('estaca_de_madeira_galho', me_cylinder_004)
ob_deck = bpy.data.objects.new('deck', me_cube)
ob_estaca_de_madeira = bpy.data.objects.new('estaca_de_madeira', me_cylinder_005)
ob_taboas = bpy.data.objects.new('taboas', me_cube_002)
ob_tronco = bpy.data.objects.new('tronco', me_cylinder_001)

# ---- transforms, parenting, visibility, modifiers, constraints
ob_muro_de_madeira.location = (0.0, 0.0, 0.0)
ob_muro_de_madeira.rotation_euler = (0.0, 1.571, 0.0)
ob_muro_de_madeira.lineart.crease_threshold = 0.0
ob_lamp.location = (4.076, 1.005, 5.904)
ob_lamp.rotation_euler = (0.6503, 0.05522, 1.866)
ob_lamp.lock_rotations_4d = False
ob_lamp.empty_display_type = 'ARROWS'
ob_lamp.color = (0.0, 0.0, 0.0, 0.0)
ob_lamp.lineart.crease_threshold = 0.0
ob_camera.location = (7.481, -6.508, 5.344)
ob_camera.rotation_euler = (1.109, 0.0, 0.8149)
ob_camera.lock_rotations_4d = False
ob_camera.empty_display_type = 'ARROWS'
ob_camera.color = (0.0, 0.0, 0.0, 0.0)
ob_camera.display_type = 'WIRE'
ob_camera.lineart.crease_threshold = 0.0
ob_estaca_de_madeira_galho.location = (0.0, 0.0, 0.0)
ob_estaca_de_madeira_galho.rotation_euler = (0.0, 1.571, 0.0)
ob_estaca_de_madeira_galho.lineart.crease_threshold = 0.0
ob_deck.location = (0.0, 0.0, 0.0)
ob_deck.lineart.crease_threshold = 0.0
_m = ob_deck.modifiers.new('Array', 'ARRAY')
_m.count = 1
_m.constant_offset_displace = (0.0, 0.0, 0.0)
_m.relative_offset_displace = (-2.98e-08, 1.0, 0.0)
ob_estaca_de_madeira.location = (0.0, 0.0, 0.0)
ob_estaca_de_madeira.rotation_euler = (0.0, 1.571, 0.0)
ob_estaca_de_madeira.lineart.crease_threshold = 0.0
ob_taboas.location = (0.0, 0.0, 0.0)
ob_taboas.lineart.crease_threshold = 0.0
ob_tronco.location = (0.0, 0.0, 0.0)
ob_tronco.rotation_euler = (0.0, 1.571, 0.0)
ob_tronco.lineart.crease_threshold = 0.0

# ---- collection membership
col_collection_1.objects.link(ob_muro_de_madeira)
col_collection_1.objects.link(ob_lamp)
col_collection_1.objects.link(ob_camera)
col_collection_2.objects.link(ob_estaca_de_madeira_galho)
col_collection_3.objects.link(ob_deck)
col_collection_4.objects.link(ob_estaca_de_madeira)
col_collection_19.objects.link(ob_taboas)
col_collection_20.objects.link(ob_tronco)

# ---- scene / render settings (as saved in the file)
scene.camera = ob_camera
scene.frame_start = 1; scene.frame_end = 250; scene.frame_set(1)
scene.render.engine = 'BLENDER_EEVEE_NEXT'
scene.render.resolution_percentage = 50
scene.render.dither_intensity = 0.0
scene.cycles.use_denoising = False
scene.cycles.samples = 128
scene.cycles.sampling_pattern = 'TABULATED_SOBOL'
scene.cycles.use_adaptive_sampling = False
scene.cycles.use_light_tree = False
scene.cycles.blur_glossy = 0.0
scene.cycles.sample_clamp_indirect = 0.0
scene.view_settings.view_transform = 'Standard'
bpy.context.view_layer.update()
